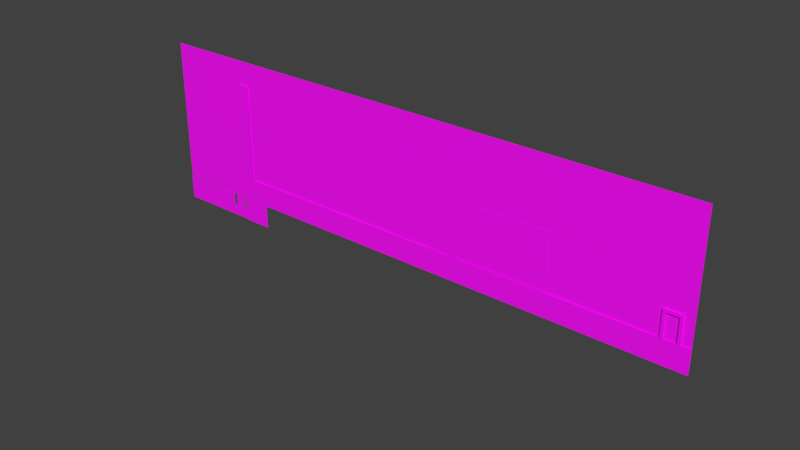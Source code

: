 # Source: world.blend  (saved by Blender 2.81.16; exported with 4.5.12 LTS)
import bpy
from mathutils import Matrix  # noqa: F401  (used for matrix-valued properties, if any)

bpy.ops.wm.read_factory_settings(use_empty=True)
scene = bpy.context.scene
scene.name = 'Scene'

# ---- collections
col_temple = bpy.data.collections.new('temple'); scene.collection.children.link(col_temple)
col_east_forest = bpy.data.collections.new('east_forest'); scene.collection.children.link(col_east_forest)
col_forest = bpy.data.collections.new('forest'); scene.collection.children.link(col_forest)
col_guiildmasters_cabin = bpy.data.collections.new('guiildmasters_cabin'); scene.collection.children.link(col_guiildmasters_cabin)
col_jar_shop = bpy.data.collections.new('jar_shop'); scene.collection.children.link(col_jar_shop)
col_village = bpy.data.collections.new('village'); scene.collection.children.link(col_village)
col_cistern = bpy.data.collections.new('cistern'); scene.collection.children.link(col_cistern)

# ---- images (referenced by path relative to the original .blend; pixels are not part of the script)
import os
ASSET_DIR = os.environ.get("B2B_ASSET_DIR", "")  # directory of the original .blend (textures are referenced by path, not embedded)
HERE = os.path.dirname(os.path.abspath(__file__))  # packed textures are extracted next to this script under _unpacked/

def load_image(name, relpath, width, height, colorspace="sRGB"):
    """Load a texture the original file referenced (path relative to the .blend, or extracted next to this script)."""
    p = next((c for c in (os.path.join(HERE, relpath), os.path.join(ASSET_DIR, relpath)) if relpath and os.path.exists(c)), "")
    if p:
        img = bpy.data.images.load(p, check_existing=True)
        img.name = name
    else:  # same state as the original file: an image datablock whose file is absent (Cycles renders it pink)
        img = bpy.data.images.new(name, width, height)
        img.source = "FILE"
        img.filepath = "//" + (relpath or name)
    img.colorspace_settings.name = colorspace
    return img
img_c64_palette_png = load_image('c64_palette.png', 'c64_palette.png', 1024, 1024, 'sRGB')
img_c64_palette_png_001 = load_image('c64_palette.png.001', 'c64_palette.png', 1024, 1024, 'sRGB')
img_c64_palette_png_007 = load_image('c64_palette.png.007', 'c64_palette.png', 1024, 1024, 'sRGB')
img_c64_palette_png_003 = load_image('c64_palette.png.003', 'c64_palette.png', 1024, 1024, 'sRGB')
img_c64_palette_png_017 = load_image('c64_palette.png.017', 'c64_palette.png', 1024, 1024, 'sRGB')
img_c64_palette_png_018 = load_image('c64_palette.png.018', 'c64_palette.png', 1024, 1024, 'sRGB')
img_c64_palette_png_006 = load_image('c64_palette.png.006', 'c64_palette.png', 1024, 1024, 'sRGB')
img_c64_palette_png_004 = load_image('c64_palette.png.004', 'c64_palette.png', 1024, 1024, 'sRGB')
img_c64_palette_png_005 = load_image('c64_palette.png.005', 'c64_palette.png', 1024, 1024, 'sRGB')
img_c64_palette_png_019 = load_image('c64_palette.png.019', 'c64_palette.png', 1024, 1024, 'sRGB')
img_c64_palette_png_015 = load_image('c64_palette.png.015', 'c64_palette.png', 1024, 1024, 'sRGB')
img_c64_palette_png_016 = load_image('c64_palette.png.016', 'c64_palette.png', 1024, 1024, 'sRGB')
img_c64_palette_png_008 = load_image('c64_palette.png.008', 'c64_palette.png', 1024, 1024, 'sRGB')
img_c64_palette_png_010 = load_image('c64_palette.png.010', 'c64_palette.png', 1024, 1024, 'sRGB')
img_c64_palette_png_002 = load_image('c64_palette.png.002', 'c64_palette.png', 1024, 1024, 'sRGB')
img_c64_palette_png_020 = load_image('c64_palette.png.020', 'c64_palette.png', 1024, 1024, 'sRGB')
img_c64_palette_png_013 = load_image('c64_palette.png.013', 'c64_palette.png', 1024, 1024, 'sRGB')
img_c64_palette_png_014 = load_image('c64_palette.png.014', 'c64_palette.png', 1024, 1024, 'sRGB')
img_c64_palette_png_011 = load_image('c64_palette.png.011', 'c64_palette.png', 1024, 1024, 'sRGB')
img_c64_palette_png_012 = load_image('c64_palette.png.012', 'c64_palette.png', 1024, 1024, 'sRGB')

# ---- materials (node trees are filled in below, after node groups)
mat_material_001 = bpy.data.materials.new('Material.001')
mat_material_001.use_transparent_shadow = False
mat_material_001.preview_render_type = 'FLAT'
mat_material_000 = bpy.data.materials.new('Material.000')
mat_material_000.use_transparent_shadow = False
mat_material_015 = bpy.data.materials.new('Material.015')
mat_material_015.use_transparent_shadow = False
mat_material_014 = bpy.data.materials.new('Material.014')
mat_material_014.use_transparent_shadow = False
mat_material_017 = bpy.data.materials.new('Material.017')
mat_material_017.use_transparent_shadow = False
mat_material_018 = bpy.data.materials.new('Material.018')
mat_material_018.use_transparent_shadow = False
mat_material_005 = bpy.data.materials.new('Material.005')
mat_material_005.use_transparent_shadow = False
mat_material_004 = bpy.data.materials.new('Material.004')
mat_material_004.use_transparent_shadow = False
mat_material_006 = bpy.data.materials.new('Material.006')
mat_material_006.use_transparent_shadow = False
mat_material_006.preview_render_type = 'FLAT'
mat_material_019 = bpy.data.materials.new('Material.019')
mat_material_019.use_transparent_shadow = False
mat_material_013 = bpy.data.materials.new('Material.013')
mat_material_013.use_transparent_shadow = False
mat_material_002 = bpy.data.materials.new('Material.002')
mat_material_002.use_transparent_shadow = False
mat_material_008 = bpy.data.materials.new('Material.008')
mat_material_008.use_transparent_shadow = False
mat_material_008.preview_render_type = 'FLAT'
mat_material_009 = bpy.data.materials.new('Material.009')
mat_material_009.use_transparent_shadow = False
mat_material_016 = bpy.data.materials.new('Material.016')
mat_material_016.use_transparent_shadow = False
mat_material_020 = bpy.data.materials.new('Material.020')
mat_material_020.use_transparent_shadow = False
mat_material_012 = bpy.data.materials.new('Material.012')
mat_material_012.use_transparent_shadow = False
mat_material_011 = bpy.data.materials.new('Material.011')
mat_material_011.use_transparent_shadow = False
mat_material_003 = bpy.data.materials.new('Material.003')
mat_material_003.use_transparent_shadow = False
mat_material_003.preview_render_type = 'FLAT'
mat_material_007 = bpy.data.materials.new('Material.007')
mat_material_007.use_transparent_shadow = False

# ---- material node trees
mat_material_001.use_nodes = True; mat_material_001.node_tree.nodes.clear()
_N = mat_material_001.node_tree.nodes; _L = mat_material_001.node_tree.links
n0 = _N.new('ShaderNodeOutputMaterial'); n0.name = 'Material Output'; n0.location = (300, 300)
n1 = _N.new('ShaderNodeBsdfPrincipled'); n1.name = 'Principled BSDF'; n1.location = (10, 300)
n1.distribution = 'GGX'
n1.subsurface_method = 'BURLEY'
n1.inputs[3].default_value = 1.45
n1.inputs[27].default_value = (0.0, 0.0, 0.0, 1.0)
n1.inputs[28].default_value = 1.0
n2 = _N.new('ShaderNodeTexImage'); n2.name = 'Image Texture'; n2.location = (-280, 270)
n2.image = img_c64_palette_png
_L.new(n1.outputs[0], n0.inputs[0])
_L.new(n2.outputs[0], n1.inputs[0])
n0.is_active_output = True
mat_material_000.use_nodes = True; mat_material_000.node_tree.nodes.clear()
_N = mat_material_000.node_tree.nodes; _L = mat_material_000.node_tree.links
n0 = _N.new('ShaderNodeOutputMaterial'); n0.name = 'Material Output'; n0.location = (300, 300)
n1 = _N.new('ShaderNodeBsdfPrincipled'); n1.name = 'Principled BSDF'; n1.location = (10, 300)
n1.distribution = 'GGX'
n1.subsurface_method = 'BURLEY'
n1.inputs[3].default_value = 1.45
n1.inputs[27].default_value = (0.0, 0.0, 0.0, 1.0)
n1.inputs[28].default_value = 1.0
n2 = _N.new('ShaderNodeTexImage'); n2.name = 'Image Texture'; n2.location = (-280, 270)
n2.image = img_c64_palette_png_001
_L.new(n1.outputs[0], n0.inputs[0])
_L.new(n2.outputs[0], n1.inputs[0])
n0.is_active_output = True
mat_material_015.use_nodes = True; mat_material_015.node_tree.nodes.clear()
_N = mat_material_015.node_tree.nodes; _L = mat_material_015.node_tree.links
n0 = _N.new('ShaderNodeOutputMaterial'); n0.name = 'Material Output'; n0.location = (300, 300)
n1 = _N.new('ShaderNodeBsdfPrincipled'); n1.name = 'Principled BSDF'; n1.location = (10, 300)
n1.distribution = 'GGX'
n1.subsurface_method = 'BURLEY'
n1.inputs[3].default_value = 1.45
n1.inputs[27].default_value = (0.0, 0.0, 0.0, 1.0)
n1.inputs[28].default_value = 1.0
n2 = _N.new('ShaderNodeTexImage'); n2.name = 'Image Texture'; n2.location = (-280, 270)
n2.image = img_c64_palette_png_007
_L.new(n1.outputs[0], n0.inputs[0])
_L.new(n2.outputs[0], n1.inputs[0])
n0.is_active_output = True
mat_material_014.use_nodes = True; mat_material_014.node_tree.nodes.clear()
_N = mat_material_014.node_tree.nodes; _L = mat_material_014.node_tree.links
n0 = _N.new('ShaderNodeOutputMaterial'); n0.name = 'Material Output'; n0.location = (300, 300)
n1 = _N.new('ShaderNodeBsdfPrincipled'); n1.name = 'Principled BSDF'; n1.location = (10, 300)
n1.distribution = 'GGX'
n1.subsurface_method = 'BURLEY'
n1.inputs[3].default_value = 1.45
n1.inputs[27].default_value = (0.0, 0.0, 0.0, 1.0)
n1.inputs[28].default_value = 1.0
n2 = _N.new('ShaderNodeTexImage'); n2.name = 'Image Texture'; n2.location = (-280, 270)
n2.image = img_c64_palette_png_003
_L.new(n1.outputs[0], n0.inputs[0])
_L.new(n2.outputs[0], n1.inputs[0])
n0.is_active_output = True
mat_material_017.use_nodes = True; mat_material_017.node_tree.nodes.clear()
_N = mat_material_017.node_tree.nodes; _L = mat_material_017.node_tree.links
n0 = _N.new('ShaderNodeOutputMaterial'); n0.name = 'Material Output'; n0.location = (300, 300)
n1 = _N.new('ShaderNodeBsdfPrincipled'); n1.name = 'Principled BSDF'; n1.location = (10, 300)
n1.distribution = 'GGX'
n1.subsurface_method = 'BURLEY'
n1.inputs[3].default_value = 1.45
n1.inputs[27].default_value = (0.0, 0.0, 0.0, 1.0)
n1.inputs[28].default_value = 1.0
n2 = _N.new('ShaderNodeTexImage'); n2.name = 'Image Texture'; n2.location = (-280, 270)
n2.image = img_c64_palette_png_017
_L.new(n1.outputs[0], n0.inputs[0])
_L.new(n2.outputs[0], n1.inputs[0])
n0.is_active_output = True
mat_material_018.use_nodes = True; mat_material_018.node_tree.nodes.clear()
_N = mat_material_018.node_tree.nodes; _L = mat_material_018.node_tree.links
n0 = _N.new('ShaderNodeOutputMaterial'); n0.name = 'Material Output'; n0.location = (300, 300)
n1 = _N.new('ShaderNodeBsdfPrincipled'); n1.name = 'Principled BSDF'; n1.location = (10, 300)
n1.distribution = 'GGX'
n1.subsurface_method = 'BURLEY'
n1.inputs[3].default_value = 1.45
n1.inputs[27].default_value = (0.0, 0.0, 0.0, 1.0)
n1.inputs[28].default_value = 1.0
n2 = _N.new('ShaderNodeTexImage'); n2.name = 'Image Texture'; n2.location = (-280, 270)
n2.image = img_c64_palette_png_018
_L.new(n1.outputs[0], n0.inputs[0])
_L.new(n2.outputs[0], n1.inputs[0])
n0.is_active_output = True
mat_material_005.use_nodes = True; mat_material_005.node_tree.nodes.clear()
_N = mat_material_005.node_tree.nodes; _L = mat_material_005.node_tree.links
n0 = _N.new('ShaderNodeOutputMaterial'); n0.name = 'Material Output'; n0.location = (300, 300)
n1 = _N.new('ShaderNodeBsdfPrincipled'); n1.name = 'Principled BSDF'; n1.location = (10, 300)
n1.distribution = 'GGX'
n1.subsurface_method = 'BURLEY'
n1.inputs[3].default_value = 1.45
n1.inputs[27].default_value = (0.0, 0.0, 0.0, 1.0)
n1.inputs[28].default_value = 1.0
n2 = _N.new('ShaderNodeTexImage'); n2.name = 'Image Texture'; n2.location = (-280, 270)
n2.image = img_c64_palette_png_006
_L.new(n1.outputs[0], n0.inputs[0])
_L.new(n2.outputs[0], n1.inputs[0])
n0.is_active_output = True
mat_material_004.use_nodes = True; mat_material_004.node_tree.nodes.clear()
_N = mat_material_004.node_tree.nodes; _L = mat_material_004.node_tree.links
n0 = _N.new('ShaderNodeOutputMaterial'); n0.name = 'Material Output'; n0.location = (300, 300)
n1 = _N.new('ShaderNodeBsdfPrincipled'); n1.name = 'Principled BSDF'; n1.location = (10, 300)
n1.distribution = 'GGX'
n1.subsurface_method = 'BURLEY'
n1.inputs[3].default_value = 1.45
n1.inputs[27].default_value = (0.0, 0.0, 0.0, 1.0)
n1.inputs[28].default_value = 1.0
n2 = _N.new('ShaderNodeTexImage'); n2.name = 'Image Texture'; n2.location = (-280, 270)
n2.image = img_c64_palette_png_004
_L.new(n1.outputs[0], n0.inputs[0])
_L.new(n2.outputs[0], n1.inputs[0])
n0.is_active_output = True
mat_material_006.use_nodes = True; mat_material_006.node_tree.nodes.clear()
_N = mat_material_006.node_tree.nodes; _L = mat_material_006.node_tree.links
n0 = _N.new('ShaderNodeOutputMaterial'); n0.name = 'Material Output'; n0.location = (300, 300)
n1 = _N.new('ShaderNodeBsdfPrincipled'); n1.name = 'Principled BSDF'; n1.location = (10, 300)
n1.distribution = 'GGX'
n1.subsurface_method = 'BURLEY'
n1.inputs[3].default_value = 1.45
n1.inputs[27].default_value = (0.0, 0.0, 0.0, 1.0)
n1.inputs[28].default_value = 1.0
n2 = _N.new('ShaderNodeTexImage'); n2.name = 'Image Texture'; n2.location = (-280, 270)
n2.image = img_c64_palette_png_005
_L.new(n1.outputs[0], n0.inputs[0])
_L.new(n2.outputs[0], n1.inputs[0])
n0.is_active_output = True
mat_material_019.use_nodes = True; mat_material_019.node_tree.nodes.clear()
_N = mat_material_019.node_tree.nodes; _L = mat_material_019.node_tree.links
n0 = _N.new('ShaderNodeOutputMaterial'); n0.name = 'Material Output'; n0.location = (300, 300)
n1 = _N.new('ShaderNodeBsdfPrincipled'); n1.name = 'Principled BSDF'; n1.location = (10, 300)
n1.distribution = 'GGX'
n1.subsurface_method = 'BURLEY'
n1.inputs[3].default_value = 1.45
n1.inputs[27].default_value = (0.0, 0.0, 0.0, 1.0)
n1.inputs[28].default_value = 1.0
n2 = _N.new('ShaderNodeTexImage'); n2.name = 'Image Texture'; n2.location = (-280, 270)
n2.image = img_c64_palette_png_019
_L.new(n1.outputs[0], n0.inputs[0])
_L.new(n2.outputs[0], n1.inputs[0])
n0.is_active_output = True
mat_material_013.use_nodes = True; mat_material_013.node_tree.nodes.clear()
_N = mat_material_013.node_tree.nodes; _L = mat_material_013.node_tree.links
n0 = _N.new('ShaderNodeOutputMaterial'); n0.name = 'Material Output'; n0.location = (300, 300)
n1 = _N.new('ShaderNodeBsdfPrincipled'); n1.name = 'Principled BSDF'; n1.location = (10, 300)
n1.distribution = 'GGX'
n1.subsurface_method = 'BURLEY'
n1.inputs[3].default_value = 1.45
n1.inputs[27].default_value = (0.0, 0.0, 0.0, 1.0)
n1.inputs[28].default_value = 1.0
n2 = _N.new('ShaderNodeTexImage'); n2.name = 'Image Texture'; n2.location = (-280, 270)
n2.image = img_c64_palette_png_015
_L.new(n1.outputs[0], n0.inputs[0])
_L.new(n2.outputs[0], n1.inputs[0])
n0.is_active_output = True
mat_material_002.use_nodes = True; mat_material_002.node_tree.nodes.clear()
_N = mat_material_002.node_tree.nodes; _L = mat_material_002.node_tree.links
n0 = _N.new('ShaderNodeOutputMaterial'); n0.name = 'Material Output'; n0.location = (300, 300)
n1 = _N.new('ShaderNodeBsdfPrincipled'); n1.name = 'Principled BSDF'; n1.location = (10, 300)
n1.distribution = 'GGX'
n1.subsurface_method = 'BURLEY'
n1.inputs[3].default_value = 1.45
n1.inputs[27].default_value = (0.0, 0.0, 0.0, 1.0)
n1.inputs[28].default_value = 1.0
n2 = _N.new('ShaderNodeTexImage'); n2.name = 'Image Texture'; n2.location = (-280, 270)
n2.image = img_c64_palette_png_016
_L.new(n1.outputs[0], n0.inputs[0])
_L.new(n2.outputs[0], n1.inputs[0])
n0.is_active_output = True
mat_material_008.use_nodes = True; mat_material_008.node_tree.nodes.clear()
_N = mat_material_008.node_tree.nodes; _L = mat_material_008.node_tree.links
n0 = _N.new('ShaderNodeOutputMaterial'); n0.name = 'Material Output'; n0.location = (300, 300)
n1 = _N.new('ShaderNodeBsdfPrincipled'); n1.name = 'Principled BSDF'; n1.location = (10, 300)
n1.distribution = 'GGX'
n1.subsurface_method = 'BURLEY'
n1.inputs[3].default_value = 1.45
n1.inputs[27].default_value = (0.0, 0.0, 0.0, 1.0)
n1.inputs[28].default_value = 1.0
n2 = _N.new('ShaderNodeTexImage'); n2.name = 'Image Texture'; n2.location = (-280, 270)
n2.image = img_c64_palette_png_008
_L.new(n1.outputs[0], n0.inputs[0])
_L.new(n2.outputs[0], n1.inputs[0])
n0.is_active_output = True
mat_material_009.use_nodes = True; mat_material_009.node_tree.nodes.clear()
_N = mat_material_009.node_tree.nodes; _L = mat_material_009.node_tree.links
n0 = _N.new('ShaderNodeOutputMaterial'); n0.name = 'Material Output'; n0.location = (300, 300)
n1 = _N.new('ShaderNodeBsdfPrincipled'); n1.name = 'Principled BSDF'; n1.location = (10, 300)
n1.distribution = 'GGX'
n1.subsurface_method = 'BURLEY'
n1.inputs[3].default_value = 1.45
n1.inputs[27].default_value = (0.0, 0.0, 0.0, 1.0)
n1.inputs[28].default_value = 1.0
n2 = _N.new('ShaderNodeTexImage'); n2.name = 'Image Texture'; n2.location = (-280, 270)
n2.image = img_c64_palette_png_010
_L.new(n1.outputs[0], n0.inputs[0])
_L.new(n2.outputs[0], n1.inputs[0])
n0.is_active_output = True
mat_material_016.use_nodes = True; mat_material_016.node_tree.nodes.clear()
_N = mat_material_016.node_tree.nodes; _L = mat_material_016.node_tree.links
n0 = _N.new('ShaderNodeOutputMaterial'); n0.name = 'Material Output'; n0.location = (300, 300)
n1 = _N.new('ShaderNodeBsdfPrincipled'); n1.name = 'Principled BSDF'; n1.location = (10, 300)
n1.distribution = 'GGX'
n1.subsurface_method = 'BURLEY'
n1.inputs[3].default_value = 1.45
n1.inputs[27].default_value = (0.0, 0.0, 0.0, 1.0)
n1.inputs[28].default_value = 1.0
n2 = _N.new('ShaderNodeTexImage'); n2.name = 'Image Texture'; n2.location = (-280, 270)
n2.image = img_c64_palette_png_002
_L.new(n1.outputs[0], n0.inputs[0])
_L.new(n2.outputs[0], n1.inputs[0])
n0.is_active_output = True
mat_material_020.use_nodes = True; mat_material_020.node_tree.nodes.clear()
_N = mat_material_020.node_tree.nodes; _L = mat_material_020.node_tree.links
n0 = _N.new('ShaderNodeOutputMaterial'); n0.name = 'Material Output'; n0.location = (300, 300)
n1 = _N.new('ShaderNodeBsdfPrincipled'); n1.name = 'Principled BSDF'; n1.location = (10, 300)
n1.distribution = 'GGX'
n1.subsurface_method = 'BURLEY'
n1.inputs[3].default_value = 1.45
n1.inputs[27].default_value = (0.0, 0.0, 0.0, 1.0)
n1.inputs[28].default_value = 1.0
n2 = _N.new('ShaderNodeTexImage'); n2.name = 'Image Texture'; n2.location = (-280, 270)
n2.image = img_c64_palette_png_020
_L.new(n1.outputs[0], n0.inputs[0])
_L.new(n2.outputs[0], n1.inputs[0])
n0.is_active_output = True
mat_material_012.use_nodes = True; mat_material_012.node_tree.nodes.clear()
_N = mat_material_012.node_tree.nodes; _L = mat_material_012.node_tree.links
n0 = _N.new('ShaderNodeOutputMaterial'); n0.name = 'Material Output'; n0.location = (300, 300)
n1 = _N.new('ShaderNodeBsdfPrincipled'); n1.name = 'Principled BSDF'; n1.location = (10, 300)
n1.distribution = 'GGX'
n1.subsurface_method = 'BURLEY'
n1.inputs[3].default_value = 1.45
n1.inputs[27].default_value = (0.0, 0.0, 0.0, 1.0)
n1.inputs[28].default_value = 1.0
n2 = _N.new('ShaderNodeTexImage'); n2.name = 'Image Texture'; n2.location = (-280, 270)
n2.image = img_c64_palette_png_013
_L.new(n1.outputs[0], n0.inputs[0])
_L.new(n2.outputs[0], n1.inputs[0])
n0.is_active_output = True
mat_material_011.use_nodes = True; mat_material_011.node_tree.nodes.clear()
_N = mat_material_011.node_tree.nodes; _L = mat_material_011.node_tree.links
n0 = _N.new('ShaderNodeOutputMaterial'); n0.name = 'Material Output'; n0.location = (300, 300)
n1 = _N.new('ShaderNodeBsdfPrincipled'); n1.name = 'Principled BSDF'; n1.location = (10, 300)
n1.distribution = 'GGX'
n1.subsurface_method = 'BURLEY'
n1.inputs[3].default_value = 1.45
n1.inputs[27].default_value = (0.0, 0.0, 0.0, 1.0)
n1.inputs[28].default_value = 1.0
n2 = _N.new('ShaderNodeTexImage'); n2.name = 'Image Texture'; n2.location = (-280, 270)
n2.image = img_c64_palette_png_014
_L.new(n1.outputs[0], n0.inputs[0])
_L.new(n2.outputs[0], n1.inputs[0])
n0.is_active_output = True
mat_material_003.use_nodes = True; mat_material_003.node_tree.nodes.clear()
_N = mat_material_003.node_tree.nodes; _L = mat_material_003.node_tree.links
n0 = _N.new('ShaderNodeOutputMaterial'); n0.name = 'Material Output'; n0.location = (300, 300)
n1 = _N.new('ShaderNodeBsdfPrincipled'); n1.name = 'Principled BSDF'; n1.location = (10, 300)
n1.distribution = 'GGX'
n1.subsurface_method = 'BURLEY'
n1.inputs[3].default_value = 1.45
n1.inputs[27].default_value = (0.0, 0.0, 0.0, 1.0)
n1.inputs[28].default_value = 1.0
n2 = _N.new('ShaderNodeTexImage'); n2.name = 'Image Texture'; n2.location = (-280, 270)
n2.image = img_c64_palette_png_011
_L.new(n1.outputs[0], n0.inputs[0])
_L.new(n2.outputs[0], n1.inputs[0])
n0.is_active_output = True
mat_material_007.use_nodes = True; mat_material_007.node_tree.nodes.clear()
_N = mat_material_007.node_tree.nodes; _L = mat_material_007.node_tree.links
n0 = _N.new('ShaderNodeOutputMaterial'); n0.name = 'Material Output'; n0.location = (300, 300)
n1 = _N.new('ShaderNodeBsdfPrincipled'); n1.name = 'Principled BSDF'; n1.location = (10, 300)
n1.distribution = 'GGX'
n1.subsurface_method = 'BURLEY'
n1.inputs[3].default_value = 1.45
n1.inputs[27].default_value = (0.0, 0.0, 0.0, 1.0)
n1.inputs[28].default_value = 1.0
n2 = _N.new('ShaderNodeTexImage'); n2.name = 'Image Texture'; n2.location = (-280, 270)
n2.image = img_c64_palette_png_012
_L.new(n1.outputs[0], n0.inputs[0])
_L.new(n2.outputs[0], n1.inputs[0])
n0.is_active_output = True

# ---- world
world_world = bpy.data.worlds.new('World'); scene.world = world_world
world_world.color = (0.05088, 0.05088, 0.05088)
world_world.use_sun_shadow = False
world_world.sun_shadow_jitter_overblur = 0.0
world_world.cycles.sampling_method = 'MANUAL'

# ---- meshes
me_plane_194 = bpy.data.meshes.new('Plane.194')
me_plane_194.from_pydata([(3.4, 0.02, 0.8), (3.8, 0.02, 0.8), (3.4, 0.0, 3.7), (3.8, 0.0, 3.7), (3.5, 0.0, 3.8), (3.7, 0.0, 3.8), (3.4, 0.0, 4.0), (3.8, 0.0, 4.0), (3.4, 0.0, 4.1), (3.8, 0.0, 4.1)], [], [(0, 1, 3, 2), (2, 3, 5, 4), (4, 5, 7, 6), (6, 7, 9, 8)])
_uv = me_plane_194.uv_layers.new(name='UVMap')
_uv.uv.foreach_set('vector', [0.0556, 0.1069, 0.0556, 0.07463, 0.5156, 0.07463, 0.5156, 0.1069, 0.497, 0.8665, 0.497, 0.8342, 0.5051, 0.8423, 0.5051, 0.8584, 0.4834, 0.3903, 0.4834, 0.3741, 0.4995, 0.3661, 0.4995, 0.3984, 0.5398, 0.1069, 0.5398, 0.07463, 0.5479, 0.07463, 0.5479, 0.1069])
me_plane_194.materials.append(mat_material_001)
me_plane_194.use_remesh_preserve_volume = False
me_plane_194.use_remesh_preserve_attributes = False
me_plane_194.use_mirror_vertex_groups = False
me_plane_194.update()
me_plane_193 = bpy.data.meshes.new('Plane.193')
me_plane_193.from_pydata([(2.2, 0.02, 1.1), (2.6, 0.02, 1.1), (2.2, 0.0, 3.7), (2.6, 0.0, 3.7), (2.3, 0.0, 3.8), (2.5, 0.0, 3.8), (2.2, 0.0, 4.0), (2.6, 0.0, 4.0), (2.2, 0.0, 4.1), (2.6, 0.0, 4.1)], [], [(0, 1, 3, 2), (2, 3, 5, 4), (4, 5, 7, 6), (6, 7, 9, 8)])
_uv = me_plane_193.uv_layers.new(name='UVMap')
_uv.uv.foreach_set('vector', [0.07007, 0.1097, 0.07007, 0.07744, 0.5059, 0.07744, 0.5059, 0.1097, 0.4609, 0.8693, 0.4609, 0.837, 0.469, 0.8451, 0.469, 0.8612, 0.4783, 0.3962, 0.4783, 0.38, 0.4944, 0.372, 0.4944, 0.4043, 0.5301, 0.1097, 0.5301, 0.07744, 0.5381, 0.07744, 0.5381, 0.1097])
me_plane_193.materials.append(mat_material_001)
me_plane_193.use_remesh_preserve_volume = False
me_plane_193.use_remesh_preserve_attributes = False
me_plane_193.use_mirror_vertex_groups = False
me_plane_193.update()
me_plane_192 = bpy.data.meshes.new('Plane.192')
me_plane_192.from_pydata([(1.0, 0.02, 1.7), (1.4, 0.02, 1.7), (1.0, 0.0, 3.7), (1.4, 0.0, 3.7), (1.1, 0.0, 3.8), (1.3, 0.0, 3.8), (1.0, 0.0, 4.0), (1.4, 0.0, 4.0), (1.0, 0.0, 4.1), (1.4, 0.0, 4.1)], [], [(0, 1, 3, 2), (2, 3, 5, 4), (4, 5, 7, 6), (6, 7, 9, 8)])
_uv = me_plane_192.uv_layers.new(name='UVMap')
_uv.uv.foreach_set('vector', [0.0548, 0.1091, 0.0548, 0.07685, 0.4422, 0.07685, 0.4422, 0.1091, 0.5305, 0.8718, 0.5305, 0.8395, 0.5386, 0.8476, 0.5386, 0.8638, 0.4487, 0.3925, 0.4487, 0.3764, 0.4648, 0.3683, 0.4648, 0.4006, 0.4664, 0.1091, 0.4664, 0.07685, 0.4744, 0.07685, 0.4744, 0.1091])
me_plane_192.materials.append(mat_material_001)
me_plane_192.use_remesh_preserve_volume = False
me_plane_192.use_remesh_preserve_attributes = False
me_plane_192.use_mirror_vertex_groups = False
me_plane_192.update()
me_plane_191 = bpy.data.meshes.new('Plane.191')
me_plane_191.from_pydata([(-1.8, 0.02, 1.7), (-1.4, 0.02, 1.7), (-1.8, 0.0, 3.7), (-1.4, 0.0, 3.7), (-1.7, 0.0, 3.8), (-1.5, 0.0, 3.8), (-1.8, 0.0, 4.0), (-1.4, 0.0, 4.0), (-1.8, 0.0, 4.1), (-1.4, 0.0, 4.1)], [], [(0, 1, 3, 2), (2, 3, 5, 4), (4, 5, 7, 6), (6, 7, 9, 8)])
_uv = me_plane_191.uv_layers.new(name='UVMap')
_uv.uv.foreach_set('vector', [0.1001, 0.1122, 0.1001, 0.07995, 0.4875, 0.07995, 0.4875, 0.1122, 0.5061, 0.8687, 0.5061, 0.8364, 0.5142, 0.8445, 0.5142, 0.8607, 0.4413, 0.3925, 0.4413, 0.3764, 0.4574, 0.3683, 0.4574, 0.4006, 0.5117, 0.1122, 0.5117, 0.07995, 0.5198, 0.07995, 0.5198, 0.1122])
me_plane_191.materials.append(mat_material_001)
me_plane_191.use_remesh_preserve_volume = False
me_plane_191.use_remesh_preserve_attributes = False
me_plane_191.use_mirror_vertex_groups = False
me_plane_191.update()
me_plane_190 = bpy.data.meshes.new('Plane.190')
me_plane_190.from_pydata([(-3.0, 0.02, 1.1), (-2.6, 0.02, 1.1), (-3.0, 0.0, 3.7), (-2.6, 0.0, 3.7), (-2.9, 0.0, 3.8), (-2.7, 0.0, 3.8), (-3.0, 0.0, 4.0), (-2.6, 0.0, 4.0), (-3.0, 0.0, 4.1), (-2.6, 0.0, 4.1)], [], [(0, 1, 3, 2), (2, 3, 5, 4), (4, 5, 7, 6), (6, 7, 9, 8)])
_uv = me_plane_190.uv_layers.new(name='UVMap')
_uv.uv.foreach_set('vector', [0.07518, 0.1093, 0.07518, 0.07702, 0.511, 0.07702, 0.511, 0.1093, 0.5079, 0.872, 0.5079, 0.8397, 0.5159, 0.8478, 0.5159, 0.8639, 0.4896, 0.3896, 0.4896, 0.3734, 0.5057, 0.3654, 0.5057, 0.3976, 0.5352, 0.1093, 0.5352, 0.07702, 0.5432, 0.07702, 0.5432, 0.1093])
me_plane_190.materials.append(mat_material_001)
me_plane_190.use_remesh_preserve_volume = False
me_plane_190.use_remesh_preserve_attributes = False
me_plane_190.use_mirror_vertex_groups = False
me_plane_190.update()
me_plane_189 = bpy.data.meshes.new('Plane.189')
me_plane_189.from_pydata([(-3.4, 4.371e-08, 1.0), (3.0, 4.371e-08, 1.0), (-3.4, -4.371e-08, 1.1), (3.0, -4.371e-08, 1.1), (-2.2, 4.371e-08, 1.0), (-2.2, -4.371e-08, 1.1), (1.8, 4.371e-08, 1.0), (1.8, -4.371e-08, 1.1)], [], [(6, 1, 3, 7), (0, 4, 5, 2), (4, 6, 7, 5)])
_uv = me_plane_189.uv_layers.new(name='UVMap')
_uv.uv.foreach_set('vector', [0.6494, 0.08246, 0.7463, 0.08246, 0.7463, 0.09053, 0.6494, 0.09053, 0.2298, 0.08246, 0.3266, 0.08246, 0.3266, 0.09053, 0.2298, 0.09053, 0.3514, 0.8483, 0.6742, 0.8483, 0.6742, 0.8563, 0.3514, 0.8563])
me_plane_189.materials.append(mat_material_001)
me_plane_189.use_remesh_preserve_volume = False
me_plane_189.use_remesh_preserve_attributes = False
me_plane_189.use_mirror_vertex_groups = False
me_plane_189.update()
me_plane_188 = bpy.data.meshes.new('Plane.188')
me_plane_188.from_pydata([(-2.6, 4.371e-08, 1.3), (2.2, 4.371e-08, 1.3), (-2.6, -4.371e-08, 1.4), (2.2, -4.371e-08, 1.4), (1.4, 4.371e-08, 1.3), (1.4, -4.371e-08, 1.4), (-1.8, -4.371e-08, 1.4), (-1.8, 4.371e-08, 1.3)], [], [(4, 1, 3, 5), (7, 4, 5, 6), (0, 7, 6, 2)])
_uv = me_plane_188.uv_layers.new(name='UVMap')
_uv.uv.foreach_set('vector', [0.6668, 0.08961, 0.7313, 0.08961, 0.7313, 0.09768, 0.6668, 0.09768, 0.4442, 0.8477, 0.7024, 0.8477, 0.7024, 0.8557, 0.4442, 0.8557, 0.344, 0.08961, 0.4085, 0.08961, 0.4085, 0.09768, 0.344, 0.09768])
me_plane_188.materials.append(mat_material_001)
me_plane_188.use_remesh_preserve_volume = False
me_plane_188.use_remesh_preserve_attributes = False
me_plane_188.use_mirror_vertex_groups = False
me_plane_188.update()
me_plane_187 = bpy.data.meshes.new('Plane.187')
me_plane_187.from_pydata([(-2.2, 4.371e-08, 1.6), (1.8, 4.371e-08, 1.6), (-2.2, -4.371e-08, 1.7), (1.8, -4.371e-08, 1.7), (-1.4, 4.371e-08, 1.6), (-1.4, -4.371e-08, 1.7), (1.0, 4.371e-08, 1.6), (1.0, -4.371e-08, 1.7)], [], [(6, 1, 3, 7), (0, 4, 5, 2), (4, 6, 7, 5)])
_uv = me_plane_187.uv_layers.new(name='UVMap')
_uv.uv.foreach_set('vector', [0.5407, 0.09417, 0.6052, 0.09417, 0.6052, 0.1022, 0.5407, 0.1022, 0.2824, 0.09417, 0.347, 0.09417, 0.347, 0.1022, 0.2824, 0.1022, 0.3519, 0.8535, 0.5456, 0.8535, 0.5456, 0.8616, 0.3519, 0.8616])
me_plane_187.materials.append(mat_material_001)
me_plane_187.use_remesh_preserve_volume = False
me_plane_187.use_remesh_preserve_attributes = False
me_plane_187.use_mirror_vertex_groups = False
me_plane_187.update()
me_plane_186 = bpy.data.meshes.new('Plane.186')
me_plane_186.from_pydata([(-9.8, 4.371e-08, 4.1), (9.4, 4.371e-08, 4.1), (-9.8, -4.371e-08, 4.9), (9.4, -4.371e-08, 4.9)], [], [(0, 1, 3, 2)])
_uv = me_plane_186.uv_layers.new(name='UVMap')
_uv.uv.foreach_set('vector', [0.09602, 0.07803, 0.8707, 0.07803, 0.8707, 0.1082, 0.09602, 0.1082])
me_plane_186.materials.append(mat_material_001)
me_plane_186.use_remesh_preserve_volume = False
me_plane_186.use_remesh_preserve_attributes = False
me_plane_186.use_mirror_vertex_groups = False
me_plane_186.update()
me_plane_114 = bpy.data.meshes.new('Plane.114')
me_plane_114.from_pydata([(-4.2, 9.313e-08, 0.8), (-3.8, 9.313e-08, 0.8), (-4.2, -2.608e-08, 3.7), (-3.8, -2.608e-08, 3.7), (-4.1, -2.608e-08, 3.8), (-3.9, -2.608e-08, 3.8), (-4.2, -2.608e-08, 4.0), (-3.8, -2.608e-08, 4.0), (-4.2, -2.608e-08, 4.1), (-3.8, -2.608e-08, 4.1)], [], [(0, 1, 3, 2), (2, 3, 5, 4), (4, 5, 7, 6), (6, 7, 9, 8)])
_uv = me_plane_114.uv_layers.new(name='UVMap')
_uv.uv.foreach_set('vector', [0.7031, 0.07506, 0.7031, 0.1073, 0.2431, 0.1073, 0.2431, 0.07506, 0.2105, 0.8362, 0.2105, 0.8685, 0.2025, 0.8604, 0.2025, 0.8443, 0.1575, 0.3653, 0.1575, 0.3814, 0.1414, 0.3895, 0.1414, 0.3572, 0.2189, 0.07506, 0.2189, 0.1073, 0.2108, 0.1073, 0.2108, 0.07506])
me_plane_114.materials.append(mat_material_001)
me_plane_114.use_remesh_preserve_volume = False
me_plane_114.use_remesh_preserve_attributes = False
me_plane_114.use_mirror_vertex_groups = False
me_plane_114.update()
me_plane_058 = bpy.data.meshes.new('Plane.058')
me_plane_058.from_pydata([(-0.6, 4.371e-08, 1.7), (0.2, 4.371e-08, 1.7), (-0.6, -4.371e-08, 1.9), (0.2, -4.371e-08, 1.9)], [], [(0, 1, 3, 2)])
_uv = me_plane_058.uv_layers.new(name='UVMap')
_uv.uv.foreach_set('vector', [0.4527, 0.7218, 0.5253, 0.7218, 0.5253, 0.738, 0.4527, 0.738])
me_plane_058.materials.append(mat_material_001)
me_plane_058.use_remesh_preserve_volume = False
me_plane_058.use_remesh_preserve_attributes = False
me_plane_058.use_mirror_vertex_groups = False
me_plane_058.update()
me_plane_057 = bpy.data.meshes.new('Plane.057')
me_plane_057.from_pydata([(-2.1, 4.377e-08, 1.4), (1.7, 4.377e-08, 1.4), (-2.1, -4.377e-08, 1.6), (1.7, -4.377e-08, 1.6), (-1.4, 4.377e-08, 1.4), (-1.4, -4.377e-08, 1.6), (1.0, 4.377e-08, 1.4), (1.0, -4.377e-08, 1.6)], [], [(6, 1, 3, 7), (0, 4, 5, 2), (4, 6, 7, 5)])
_uv = me_plane_057.uv_layers.new(name='UVMap')
_uv.uv.foreach_set('vector', [0.5594, 0.07967, 0.6159, 0.07967, 0.6159, 0.09581, 0.5594, 0.09581, 0.3092, 0.07967, 0.3657, 0.07967, 0.3657, 0.09581, 0.3092, 0.09581, 0.3937, 0.84, 0.5874, 0.84, 0.5874, 0.8561, 0.3937, 0.8561])
me_plane_057.materials.append(mat_material_001)
me_plane_057.use_remesh_preserve_volume = False
me_plane_057.use_remesh_preserve_attributes = False
me_plane_057.use_mirror_vertex_groups = False
me_plane_057.update()
me_plane_037 = bpy.data.meshes.new('Plane.037')
me_plane_037.from_pydata([(-2.5, 4.377e-08, 1.1), (2.1, 4.377e-08, 1.1), (-2.5, -4.377e-08, 1.3), (2.1, -4.377e-08, 1.3), (-1.8, 4.377e-08, 1.1), (-1.8, -4.377e-08, 1.3), (1.4, 4.377e-08, 1.1), (1.4, -4.377e-08, 1.3)], [], [(6, 1, 3, 7), (0, 4, 5, 2), (4, 6, 7, 5)])
_uv = me_plane_037.uv_layers.new(name='UVMap')
_uv.uv.foreach_set('vector', [0.6141, 0.08743, 0.6705, 0.08743, 0.6705, 0.1036, 0.6141, 0.1036, 0.2993, 0.08743, 0.3558, 0.08743, 0.3558, 0.1036, 0.2993, 0.1036, 0.3558, 0.8408, 0.6141, 0.8408, 0.6141, 0.857, 0.3558, 0.857])
me_plane_037.materials.append(mat_material_001)
me_plane_037.use_remesh_preserve_volume = False
me_plane_037.use_remesh_preserve_attributes = False
me_plane_037.use_mirror_vertex_groups = False
me_plane_037.update()
me_plane_034 = bpy.data.meshes.new('Plane.034')
me_plane_034.from_pydata([(-3.3, 4.377e-08, 0.8), (2.9, 4.377e-08, 0.8), (-3.3, -4.377e-08, 1.0), (2.9, -4.377e-08, 1.0), (-2.2, -4.377e-08, 1.0), (-2.2, 4.377e-08, 0.8), (1.8, 4.377e-08, 0.8), (1.8, -4.377e-08, 1.0)], [], [(0, 5, 4, 2), (4, 5, 6, 7), (7, 6, 1, 3)])
_uv = me_plane_034.uv_layers.new(name='UVMap')
_uv.uv.foreach_set('vector', [0.241, 0.08802, 0.3297, 0.08802, 0.3297, 0.1042, 0.241, 0.1042, 0.3545, 0.8622, 0.3545, 0.8461, 0.6773, 0.8461, 0.6773, 0.8622, 0.6525, 0.1042, 0.6525, 0.08802, 0.7413, 0.08802, 0.7413, 0.1042])
me_plane_034.materials.append(mat_material_001)
me_plane_034.use_remesh_preserve_volume = False
me_plane_034.use_remesh_preserve_attributes = False
me_plane_034.use_mirror_vertex_groups = False
me_plane_034.update()
me_plane_001 = bpy.data.meshes.new('Plane.001')
me_plane_001.from_pydata([(-7.9, 4.371e-08, 1.911e-15), (9.4, 4.371e-08, 1.911e-15), (-7.9, -4.371e-08, 0.8), (9.4, -4.371e-08, 0.8)], [], [(0, 1, 3, 2)])
_uv = me_plane_001.uv_layers.new(name='UVMap')
_uv.uv.foreach_set('vector', [0.03391, 0.6055, 0.8086, 0.6055, 0.8086, 0.6288, 0.03391, 0.6288])
me_plane_001.materials.append(mat_material_001)
me_plane_001.use_remesh_preserve_volume = False
me_plane_001.use_remesh_preserve_attributes = False
me_plane_001.use_mirror_vertex_groups = False
me_plane_001.update()
me_plane_002 = bpy.data.meshes.new('Plane.002')
me_plane_002.from_pydata([(-5.4, 9.313e-08, 0.8), (-5.0, 9.313e-08, 0.8), (-5.4, -2.608e-08, 3.7), (-5.0, -2.608e-08, 3.7), (-5.3, -2.608e-08, 3.8), (-5.1, -2.608e-08, 3.8), (-5.4, -2.608e-08, 4.0), (-5.0, -2.608e-08, 4.0), (-5.4, -2.608e-08, 4.1), (-5.0, -2.608e-08, 4.1)], [], [(0, 1, 3, 2), (2, 3, 5, 4), (4, 5, 7, 6), (6, 7, 9, 8)])
_uv = me_plane_002.uv_layers.new(name='UVMap')
_uv.uv.foreach_set('vector', [0.7031, 0.07506, 0.7031, 0.1073, 0.2431, 0.1073, 0.2431, 0.07506, 0.2105, 0.8362, 0.2105, 0.8685, 0.2025, 0.8604, 0.2025, 0.8443, 0.1575, 0.3653, 0.1575, 0.3814, 0.1414, 0.3895, 0.1414, 0.3572, 0.2189, 0.07506, 0.2189, 0.1073, 0.2108, 0.1073, 0.2108, 0.07506])
me_plane_002.materials.append(mat_material_001)
me_plane_002.use_remesh_preserve_volume = False
me_plane_002.use_remesh_preserve_attributes = False
me_plane_002.use_mirror_vertex_groups = False
me_plane_002.update()
me_plane_004 = bpy.data.meshes.new('Plane.004')
me_plane_004.from_pydata([(-6.6, 9.313e-08, 0.8), (-6.2, 9.313e-08, 0.8), (-6.6, -2.608e-08, 3.7), (-6.2, -2.608e-08, 3.7), (-6.5, -2.608e-08, 3.8), (-6.3, -2.608e-08, 3.8), (-6.6, -2.608e-08, 4.0), (-6.2, -2.608e-08, 4.0), (-6.6, -2.608e-08, 4.1), (-6.2, -2.608e-08, 4.1)], [], [(0, 1, 3, 2), (2, 3, 5, 4), (4, 5, 7, 6), (6, 7, 9, 8)])
_uv = me_plane_004.uv_layers.new(name='UVMap')
_uv.uv.foreach_set('vector', [0.7031, 0.07506, 0.7031, 0.1073, 0.2431, 0.1073, 0.2431, 0.07506, 0.2105, 0.8362, 0.2105, 0.8685, 0.2025, 0.8604, 0.2025, 0.8443, 0.1575, 0.3653, 0.1575, 0.3814, 0.1414, 0.3895, 0.1414, 0.3572, 0.2189, 0.07506, 0.2189, 0.1073, 0.2108, 0.1073, 0.2108, 0.07506])
me_plane_004.materials.append(mat_material_001)
me_plane_004.use_remesh_preserve_volume = False
me_plane_004.use_remesh_preserve_attributes = False
me_plane_004.use_mirror_vertex_groups = False
me_plane_004.update()
me_plane_005 = bpy.data.meshes.new('Plane.005')
me_plane_005.from_pydata([(-7.8, 9.313e-08, 0.8), (-7.4, 9.313e-08, 0.8), (-7.8, -2.608e-08, 3.7), (-7.4, -2.608e-08, 3.7), (-7.7, -2.608e-08, 3.8), (-7.5, -2.608e-08, 3.8), (-7.8, -2.608e-08, 4.0), (-7.4, -2.608e-08, 4.0), (-7.8, -2.608e-08, 4.1), (-7.4, -2.608e-08, 4.1)], [], [(0, 1, 3, 2), (2, 3, 5, 4), (4, 5, 7, 6), (6, 7, 9, 8)])
_uv = me_plane_005.uv_layers.new(name='UVMap')
_uv.uv.foreach_set('vector', [0.7031, 0.07506, 0.7031, 0.1073, 0.2431, 0.1073, 0.2431, 0.07506, 0.2105, 0.8362, 0.2105, 0.8685, 0.2025, 0.8604, 0.2025, 0.8443, 0.1575, 0.3653, 0.1575, 0.3814, 0.1414, 0.3895, 0.1414, 0.3572, 0.2189, 0.07506, 0.2189, 0.1073, 0.2108, 0.1073, 0.2108, 0.07506])
me_plane_005.materials.append(mat_material_001)
me_plane_005.use_remesh_preserve_volume = False
me_plane_005.use_remesh_preserve_attributes = False
me_plane_005.use_mirror_vertex_groups = False
me_plane_005.update()
me_plane_006 = bpy.data.meshes.new('Plane.006')
me_plane_006.from_pydata([(-9.0, 9.313e-08, 0.8), (-8.6, 9.313e-08, 0.8), (-9.0, -2.608e-08, 3.7), (-8.6, -2.608e-08, 3.7), (-8.9, -2.608e-08, 3.8), (-8.7, -2.608e-08, 3.8), (-9.0, -2.608e-08, 4.0), (-8.6, -2.608e-08, 4.0), (-9.0, -2.608e-08, 4.1), (-8.6, -2.608e-08, 4.1)], [], [(0, 1, 3, 2), (2, 3, 5, 4), (4, 5, 7, 6), (6, 7, 9, 8)])
_uv = me_plane_006.uv_layers.new(name='UVMap')
_uv.uv.foreach_set('vector', [0.7031, 0.07506, 0.7031, 0.1073, 0.2431, 0.1073, 0.2431, 0.07506, 0.2105, 0.8362, 0.2105, 0.8685, 0.2025, 0.8604, 0.2025, 0.8443, 0.1575, 0.3653, 0.1575, 0.3814, 0.1414, 0.3895, 0.1414, 0.3572, 0.2189, 0.07506, 0.2189, 0.1073, 0.2108, 0.1073, 0.2108, 0.07506])
me_plane_006.materials.append(mat_material_001)
me_plane_006.use_remesh_preserve_volume = False
me_plane_006.use_remesh_preserve_attributes = False
me_plane_006.use_mirror_vertex_groups = False
me_plane_006.update()
me_plane_007 = bpy.data.meshes.new('Plane.007')
me_plane_007.from_pydata([(8.2, 9.313e-08, 0.8), (8.6, 9.313e-08, 0.8), (8.2, -2.608e-08, 3.7), (8.6, -2.608e-08, 3.7), (8.3, -2.608e-08, 3.8), (8.5, -2.608e-08, 3.8), (8.2, -2.608e-08, 4.0), (8.6, -2.608e-08, 4.0), (8.2, -2.608e-08, 4.1), (8.6, -2.608e-08, 4.1)], [], [(0, 1, 3, 2), (2, 3, 5, 4), (4, 5, 7, 6), (6, 7, 9, 8)])
_uv = me_plane_007.uv_layers.new(name='UVMap')
_uv.uv.foreach_set('vector', [0.7031, 0.07506, 0.7031, 0.1073, 0.2431, 0.1073, 0.2431, 0.07506, 0.2105, 0.8362, 0.2105, 0.8685, 0.2025, 0.8604, 0.2025, 0.8443, 0.1575, 0.3653, 0.1575, 0.3814, 0.1414, 0.3895, 0.1414, 0.3572, 0.2189, 0.07506, 0.2189, 0.1073, 0.2108, 0.1073, 0.2108, 0.07506])
me_plane_007.materials.append(mat_material_001)
me_plane_007.use_remesh_preserve_volume = False
me_plane_007.use_remesh_preserve_attributes = False
me_plane_007.use_mirror_vertex_groups = False
me_plane_007.update()
me_plane_008 = bpy.data.meshes.new('Plane.008')
me_plane_008.from_pydata([(7.0, 9.313e-08, 0.8), (7.4, 9.313e-08, 0.8), (7.0, -2.608e-08, 3.7), (7.4, -2.608e-08, 3.7), (7.1, -2.608e-08, 3.8), (7.3, -2.608e-08, 3.8), (7.0, -2.608e-08, 4.0), (7.4, -2.608e-08, 4.0), (7.0, -2.608e-08, 4.1), (7.4, -2.608e-08, 4.1)], [], [(0, 1, 3, 2), (2, 3, 5, 4), (4, 5, 7, 6), (6, 7, 9, 8)])
_uv = me_plane_008.uv_layers.new(name='UVMap')
_uv.uv.foreach_set('vector', [0.7031, 0.07506, 0.7031, 0.1073, 0.2431, 0.1073, 0.2431, 0.07506, 0.2105, 0.8362, 0.2105, 0.8685, 0.2025, 0.8604, 0.2025, 0.8443, 0.1575, 0.3653, 0.1575, 0.3814, 0.1414, 0.3895, 0.1414, 0.3572, 0.2189, 0.07506, 0.2189, 0.1073, 0.2108, 0.1073, 0.2108, 0.07506])
me_plane_008.materials.append(mat_material_001)
me_plane_008.use_remesh_preserve_volume = False
me_plane_008.use_remesh_preserve_attributes = False
me_plane_008.use_mirror_vertex_groups = False
me_plane_008.update()
me_plane_009 = bpy.data.meshes.new('Plane.009')
me_plane_009.from_pydata([(5.8, 9.313e-08, 0.8), (6.2, 9.313e-08, 0.8), (5.8, -2.608e-08, 3.7), (6.2, -2.608e-08, 3.7), (5.9, -2.608e-08, 3.8), (6.1, -2.608e-08, 3.8), (5.8, -2.608e-08, 4.0), (6.2, -2.608e-08, 4.0), (5.8, -2.608e-08, 4.1), (6.2, -2.608e-08, 4.1)], [], [(0, 1, 3, 2), (2, 3, 5, 4), (4, 5, 7, 6), (6, 7, 9, 8)])
_uv = me_plane_009.uv_layers.new(name='UVMap')
_uv.uv.foreach_set('vector', [0.7031, 0.07506, 0.7031, 0.1073, 0.2431, 0.1073, 0.2431, 0.07506, 0.2105, 0.8362, 0.2105, 0.8685, 0.2025, 0.8604, 0.2025, 0.8443, 0.1575, 0.3653, 0.1575, 0.3814, 0.1414, 0.3895, 0.1414, 0.3572, 0.2189, 0.07506, 0.2189, 0.1073, 0.2108, 0.1073, 0.2108, 0.07506])
me_plane_009.materials.append(mat_material_001)
me_plane_009.use_remesh_preserve_volume = False
me_plane_009.use_remesh_preserve_attributes = False
me_plane_009.use_mirror_vertex_groups = False
me_plane_009.update()
me_plane_010 = bpy.data.meshes.new('Plane.010')
me_plane_010.from_pydata([(4.6, 9.313e-08, 0.8), (5.0, 9.313e-08, 0.8), (4.6, -2.608e-08, 3.7), (5.0, -2.608e-08, 3.7), (4.7, -2.608e-08, 3.8), (4.9, -2.608e-08, 3.8), (4.6, -2.608e-08, 4.0), (5.0, -2.608e-08, 4.0), (4.6, -2.608e-08, 4.1), (5.0, -2.608e-08, 4.1)], [], [(0, 1, 3, 2), (2, 3, 5, 4), (4, 5, 7, 6), (6, 7, 9, 8)])
_uv = me_plane_010.uv_layers.new(name='UVMap')
_uv.uv.foreach_set('vector', [0.7031, 0.07506, 0.7031, 0.1073, 0.2431, 0.1073, 0.2431, 0.07506, 0.2105, 0.8362, 0.2105, 0.8685, 0.2025, 0.8604, 0.2025, 0.8443, 0.1575, 0.3653, 0.1575, 0.3814, 0.1414, 0.3895, 0.1414, 0.3572, 0.2189, 0.07506, 0.2189, 0.1073, 0.2108, 0.1073, 0.2108, 0.07506])
me_plane_010.materials.append(mat_material_001)
me_plane_010.use_remesh_preserve_volume = False
me_plane_010.use_remesh_preserve_attributes = False
me_plane_010.use_mirror_vertex_groups = False
me_plane_010.update()
me_plane_003 = bpy.data.meshes.new('Plane.003')
me_plane_003.from_pydata([(-0.1, 4.371e-08, -1.192e-07), (0.1, 4.371e-08, -1.192e-07), (-0.1, -4.371e-08, 3.3), (0.1, -4.371e-08, 3.3)], [], [(0, 1, 3, 2)])
_uv = me_plane_003.uv_layers.new(name='UVMap')
_uv.uv.foreach_set('vector', [0.4527, 0.9718, 0.5253, 0.9718, 0.5253, 0.988, 0.4527, 0.988])
me_plane_003.materials.append(mat_material_001)
me_plane_003.use_remesh_preserve_volume = False
me_plane_003.use_remesh_preserve_attributes = False
me_plane_003.use_mirror_vertex_groups = False
me_plane_003.update()
me_plane_013 = bpy.data.meshes.new('Plane.013')
me_plane_013.from_pydata([(-0.65, 4.371e-08, -0.4), (0.65, 4.371e-08, -0.4), (-0.65, -4.371e-08, 0.4), (0.65, -4.371e-08, 0.4)], [], [(0, 1, 3, 2)])
_uv = me_plane_013.uv_layers.new(name='UVMap')
_uv.uv.foreach_set('vector', [0.03391, 0.6055, 0.8086, 0.6055, 0.8086, 0.6288, 0.03391, 0.6288])
me_plane_013.materials.append(mat_material_001)
me_plane_013.use_remesh_preserve_volume = False
me_plane_013.use_remesh_preserve_attributes = False
me_plane_013.use_mirror_vertex_groups = False
me_plane_013.update()
me_plane_012 = bpy.data.meshes.new('Plane.012')
me_plane_012.from_pydata([(-0.2, 5.96e-08, -1.49e-07), (0.2, 5.96e-08, -1.49e-07), (-0.2, -5.96e-08, 1.1), (0.2, -5.96e-08, 1.1)], [], [(0, 1, 3, 2)])
_uv = me_plane_012.uv_layers.new(name='UVMap')
_uv.uv.foreach_set('vector', [0.7187, 0.4208, 0.7187, 0.453, 0.2587, 0.453, 0.2587, 0.4208])
me_plane_012.materials.append(mat_material_001)
me_plane_012.use_remesh_preserve_volume = False
me_plane_012.use_remesh_preserve_attributes = False
me_plane_012.use_mirror_vertex_groups = False
me_plane_012.update()
me_plane_014 = bpy.data.meshes.new('Plane.014')
me_plane_014.from_pydata([(-0.2, 4.371e-08, -1.192e-07), (2.6, 4.371e-08, -1.192e-07), (-0.2, -4.371e-08, 0.8), (2.6, -4.371e-08, 0.8)], [], [(0, 1, 3, 2)])
_uv = me_plane_014.uv_layers.new(name='UVMap')
_uv.uv.foreach_set('vector', [0.4527, 0.9718, 0.5253, 0.9718, 0.5253, 0.988, 0.4527, 0.988])
me_plane_014.materials.append(mat_material_000)
me_plane_014.use_remesh_preserve_volume = False
me_plane_014.use_remesh_preserve_attributes = False
me_plane_014.use_mirror_vertex_groups = False
me_plane_014.update()
me_plane_035 = bpy.data.meshes.new('Plane.035')
me_plane_035.from_pydata([(-0.2, 4.371e-08, -1.192e-07), (0.2, 4.371e-08, -1.192e-07), (-0.2, -4.371e-08, 0.8), (0.2, -4.371e-08, 0.8)], [], [(0, 1, 3, 2)])
_uv = me_plane_035.uv_layers.new(name='UVMap')
_uv.uv.foreach_set('vector', [0.4527, 0.9718, 0.5253, 0.9718, 0.5253, 0.988, 0.4527, 0.988])
me_plane_035.materials.append(mat_material_015)
me_plane_035.use_remesh_preserve_volume = False
me_plane_035.use_remesh_preserve_attributes = False
me_plane_035.use_mirror_vertex_groups = False
me_plane_035.update()
me_plane_016 = bpy.data.meshes.new('Plane.016')
me_plane_016.from_pydata([(-9.8, 4.371e-08, 4.1), (9.4, 4.371e-08, 4.1), (-9.8, -4.371e-08, 4.9), (9.4, -4.371e-08, 4.9)], [], [(0, 1, 3, 2)])
_uv = me_plane_016.uv_layers.new(name='UVMap')
_uv.uv.foreach_set('vector', [0.07844, 0.6581, 0.8532, 0.6581, 0.8532, 0.6882, 0.07844, 0.6882])
me_plane_016.materials.append(mat_material_015)
me_plane_016.use_remesh_preserve_volume = False
me_plane_016.use_remesh_preserve_attributes = False
me_plane_016.use_mirror_vertex_groups = False
me_plane_016.update()
me_plane_032 = bpy.data.meshes.new('Plane.032')
me_plane_032.from_pydata([(1.6, 4.371e-08, 2.7), (4.6, 4.371e-08, 2.7), (1.6, -4.371e-08, 4.6), (4.6, -4.371e-08, 4.6)], [], [(0, 1, 3, 2)])
_uv = me_plane_032.uv_layers.new(name='UVMap')
_uv.uv.foreach_set('vector', [0.04133, 0.4628, 0.8161, 0.4628, 0.8161, 0.4929, 0.04133, 0.4929])
me_plane_032.materials.append(mat_material_015)
me_plane_032.use_remesh_preserve_volume = False
me_plane_032.use_remesh_preserve_attributes = False
me_plane_032.use_mirror_vertex_groups = False
me_plane_032.update()
me_plane_036 = bpy.data.meshes.new('Plane.036')
me_plane_036.from_pydata([(-9.8, 4.371e-08, 1.911e-15), (1.0, 4.371e-08, 1.911e-15), (-9.8, -4.371e-08, 0.8), (1.0, -4.371e-08, 0.8)], [], [(0, 1, 3, 2)])
_uv = me_plane_036.uv_layers.new(name='UVMap')
_uv.uv.foreach_set('vector', [0.03391, 0.418, 0.8086, 0.418, 0.8086, 0.4413, 0.03391, 0.4413])
me_plane_036.materials.append(mat_material_015)
me_plane_036.use_remesh_preserve_volume = False
me_plane_036.use_remesh_preserve_attributes = False
me_plane_036.use_mirror_vertex_groups = False
me_plane_036.update()
me_plane_033 = bpy.data.meshes.new('Plane.033')
me_plane_033.from_pydata([(-0.2, 4.371e-08, -1.192e-07), (0.2, 4.371e-08, -1.192e-07), (-0.2, -4.371e-08, 0.8), (0.2, -4.371e-08, 0.8)], [], [(0, 1, 3, 2)])
_uv = me_plane_033.uv_layers.new(name='UVMap')
_uv.uv.foreach_set('vector', [0.4527, 0.9718, 0.5253, 0.9718, 0.5253, 0.988, 0.4527, 0.988])
me_plane_033.materials.append(mat_material_015)
me_plane_033.use_remesh_preserve_volume = False
me_plane_033.use_remesh_preserve_attributes = False
me_plane_033.use_mirror_vertex_groups = False
me_plane_033.update()
me_plane_018 = bpy.data.meshes.new('Plane.018')
me_plane_018.from_pydata([(-0.1, 4.371e-08, -1.788e-07), (0.1, 4.371e-08, -1.788e-07), (-0.1, -4.371e-08, 3.3), (0.1, -4.371e-08, 3.3)], [], [(0, 1, 3, 2)])
_uv = me_plane_018.uv_layers.new(name='UVMap')
_uv.uv.foreach_set('vector', [0.4527, 0.9718, 0.5253, 0.9718, 0.5253, 0.988, 0.4527, 0.988])
me_plane_018.materials.append(mat_material_014)
me_plane_018.use_remesh_preserve_volume = False
me_plane_018.use_remesh_preserve_attributes = False
me_plane_018.use_mirror_vertex_groups = False
me_plane_018.update()
me_plane_040 = bpy.data.meshes.new('Plane.040')
me_plane_040.from_pydata([(-0.5, 4.371e-08, -0.4), (0.5, 4.371e-08, -0.4), (-0.5, -4.371e-08, 0.4), (0.5, -4.371e-08, 0.4)], [], [(0, 1, 3, 2)])
_uv = me_plane_040.uv_layers.new(name='UVMap')
_uv.uv.foreach_set('vector', [0.03391, 0.418, 0.8086, 0.418, 0.8086, 0.4413, 0.03391, 0.4413])
me_plane_040.materials.append(mat_material_015)
me_plane_040.use_remesh_preserve_volume = False
me_plane_040.use_remesh_preserve_attributes = False
me_plane_040.use_mirror_vertex_groups = False
me_plane_040.update()
me_plane_041 = bpy.data.meshes.new('Plane.041')
me_plane_041.from_pydata([(-2.7, 4.371e-08, -0.4), (2.7, 4.371e-08, -0.4), (-2.7, -4.371e-08, 0.4), (2.7, -4.371e-08, 0.4)], [], [(0, 1, 3, 2)])
_uv = me_plane_041.uv_layers.new(name='UVMap')
_uv.uv.foreach_set('vector', [0.03391, 0.418, 0.8086, 0.418, 0.8086, 0.4413, 0.03391, 0.4413])
me_plane_041.materials.append(mat_material_015)
me_plane_041.use_remesh_preserve_volume = False
me_plane_041.use_remesh_preserve_attributes = False
me_plane_041.use_mirror_vertex_groups = False
me_plane_041.update()
me_plane_042 = bpy.data.meshes.new('Plane.042')
me_plane_042.from_pydata([(-0.5, 4.371e-08, -0.1), (0.5, 4.371e-08, -0.1), (-0.5, -4.371e-08, 0.1), (0.5, -4.371e-08, 0.1)], [], [(0, 1, 3, 2)])
_uv = me_plane_042.uv_layers.new(name='UVMap')
_uv.uv.foreach_set('vector', [0.03391, 0.418, 0.8086, 0.418, 0.8086, 0.4413, 0.03391, 0.4413])
me_plane_042.materials.append(mat_material_015)
me_plane_042.use_remesh_preserve_volume = False
me_plane_042.use_remesh_preserve_attributes = False
me_plane_042.use_mirror_vertex_groups = False
me_plane_042.update()
me_plane_043 = bpy.data.meshes.new('Plane.043')
me_plane_043.from_pydata([(-0.5, 4.371e-08, -0.1), (0.5, 4.371e-08, -0.1), (-0.5, -4.371e-08, 0.1), (0.5, -4.371e-08, 0.1)], [], [(0, 1, 3, 2)])
_uv = me_plane_043.uv_layers.new(name='UVMap')
_uv.uv.foreach_set('vector', [0.03391, 0.418, 0.8086, 0.418, 0.8086, 0.4413, 0.03391, 0.4413])
me_plane_043.materials.append(mat_material_015)
me_plane_043.use_remesh_preserve_volume = False
me_plane_043.use_remesh_preserve_attributes = False
me_plane_043.use_mirror_vertex_groups = False
me_plane_043.update()
me_plane_044 = bpy.data.meshes.new('Plane.044')
me_plane_044.from_pydata([(-0.5, 4.371e-08, -0.1), (0.5, 4.371e-08, -0.1), (-0.5, -4.371e-08, 0.1), (0.5, -4.371e-08, 0.1)], [], [(0, 1, 3, 2)])
_uv = me_plane_044.uv_layers.new(name='UVMap')
_uv.uv.foreach_set('vector', [0.1038, 0.7753, 0.8786, 0.7753, 0.8786, 0.8054, 0.1038, 0.8054])
me_plane_044.materials.append(mat_material_015)
me_plane_044.use_remesh_preserve_volume = False
me_plane_044.use_remesh_preserve_attributes = False
me_plane_044.use_mirror_vertex_groups = False
me_plane_044.update()
me_plane_045 = bpy.data.meshes.new('Plane.045')
me_plane_045.from_pydata([(-0.5, 4.371e-08, -0.1), (0.5, 4.371e-08, -0.1), (-0.5, -4.371e-08, 0.1), (0.5, -4.371e-08, 0.1)], [], [(0, 1, 3, 2)])
_uv = me_plane_045.uv_layers.new(name='UVMap')
_uv.uv.foreach_set('vector', [0.1015, 0.797, 0.8763, 0.797, 0.8763, 0.8271, 0.1015, 0.8271])
me_plane_045.materials.append(mat_material_015)
me_plane_045.use_remesh_preserve_volume = False
me_plane_045.use_remesh_preserve_attributes = False
me_plane_045.use_mirror_vertex_groups = False
me_plane_045.update()
me_plane_053 = bpy.data.meshes.new('Plane.053')
me_plane_053.from_pydata([(-9.8, 4.371e-08, 0.0), (9.4, 4.371e-08, 0.0), (-9.8, -4.371e-08, 4.9), (9.4, -4.371e-08, 4.9)], [], [(0, 1, 3, 2)])
_uv = me_plane_053.uv_layers.new(name='UVMap')
_uv.uv.foreach_set('vector', [0.1689, 0.006845, 0.8248, 0.006845, 0.8248, 0.05214, 0.1689, 0.05214])
me_plane_053.materials.append(mat_material_017)
me_plane_053.use_remesh_preserve_volume = False
me_plane_053.use_remesh_preserve_attributes = False
me_plane_053.use_mirror_vertex_groups = False
me_plane_053.update()
me_plane_054 = bpy.data.meshes.new('Plane.054')
me_plane_054.from_pydata([(-9.8, 4.371e-08, 0.0), (9.4, 4.371e-08, 0.0), (-9.8, -4.371e-08, 4.9), (9.4, -4.371e-08, 4.9)], [], [(0, 1, 3, 2)])
_uv = me_plane_054.uv_layers.new(name='UVMap')
_uv.uv.foreach_set('vector', [0.1689, 0.006845, 0.8248, 0.006845, 0.8248, 0.05214, 0.1689, 0.05214])
me_plane_054.materials.append(mat_material_018)
me_plane_054.use_remesh_preserve_volume = False
me_plane_054.use_remesh_preserve_attributes = False
me_plane_054.use_mirror_vertex_groups = False
me_plane_054.update()
me_plane_020 = bpy.data.meshes.new('Plane.020')
me_plane_020.from_pydata([(-9.8, 4.371e-08, 4.1), (9.4, 4.371e-08, 4.1), (-9.8, -4.371e-08, 4.9), (9.4, -4.371e-08, 4.9)], [], [(0, 1, 3, 2)])
_uv = me_plane_020.uv_layers.new(name='UVMap')
_uv.uv.foreach_set('vector', [0.07844, 0.6581, 0.8532, 0.6581, 0.8532, 0.6882, 0.07844, 0.6882])
me_plane_020.materials.append(mat_material_005)
me_plane_020.use_remesh_preserve_volume = False
me_plane_020.use_remesh_preserve_attributes = False
me_plane_020.use_mirror_vertex_groups = False
me_plane_020.update()
me_plane_024 = bpy.data.meshes.new('Plane.024')
me_plane_024.from_pydata([(-9.8, 4.371e-08, 1.911e-15), (9.4, 4.371e-08, 1.911e-15), (-9.8, -4.371e-08, 0.8), (9.4, -4.371e-08, 0.8)], [], [(0, 1, 3, 2)])
_uv = me_plane_024.uv_layers.new(name='UVMap')
_uv.uv.foreach_set('vector', [0.03391, 0.418, 0.8086, 0.418, 0.8086, 0.4413, 0.03391, 0.4413])
me_plane_024.materials.append(mat_material_005)
me_plane_024.use_remesh_preserve_volume = False
me_plane_024.use_remesh_preserve_attributes = False
me_plane_024.use_mirror_vertex_groups = False
me_plane_024.update()
me_plane_022 = bpy.data.meshes.new('Plane.022')
me_plane_022.from_pydata([(-0.1, 4.371e-08, -1.788e-07), (0.1, 4.371e-08, -1.788e-07), (-0.1, -4.371e-08, 3.3), (0.1, -4.371e-08, 3.3)], [], [(0, 1, 3, 2)])
_uv = me_plane_022.uv_layers.new(name='UVMap')
_uv.uv.foreach_set('vector', [0.4527, 0.9718, 0.5253, 0.9718, 0.5253, 0.988, 0.4527, 0.988])
me_plane_022.materials.append(mat_material_004)
me_plane_022.use_remesh_preserve_volume = False
me_plane_022.use_remesh_preserve_attributes = False
me_plane_022.use_mirror_vertex_groups = False
me_plane_022.update()
me_plane_023 = bpy.data.meshes.new('Plane.023')
me_plane_023.from_pydata([(-0.2, 4.371e-08, -1.192e-07), (0.2, 4.371e-08, -1.192e-07), (-0.2, -4.371e-08, 0.8), (0.2, -4.371e-08, 0.8)], [], [(0, 1, 3, 2)])
_uv = me_plane_023.uv_layers.new(name='UVMap')
_uv.uv.foreach_set('vector', [0.4527, 0.9718, 0.5253, 0.9718, 0.5253, 0.988, 0.4527, 0.988])
me_plane_023.materials.append(mat_material_005)
me_plane_023.use_remesh_preserve_volume = False
me_plane_023.use_remesh_preserve_attributes = False
me_plane_023.use_mirror_vertex_groups = False
me_plane_023.update()
me_plane_021 = bpy.data.meshes.new('Plane.021')
me_plane_021.from_pydata([(-0.6, 4.371e-08, -1.192e-07), (0.2, 4.371e-08, -1.192e-07), (-0.2, -4.371e-08, 0.8), (0.2, -4.371e-08, 0.8)], [], [(0, 1, 3, 2)])
_uv = me_plane_021.uv_layers.new(name='UVMap')
_uv.uv.foreach_set('vector', [0.3902, 0.5343, 0.4628, 0.5343, 0.4628, 0.5505, 0.3902, 0.5505])
me_plane_021.materials.append(mat_material_006)
me_plane_021.use_remesh_preserve_volume = False
me_plane_021.use_remesh_preserve_attributes = False
me_plane_021.use_mirror_vertex_groups = False
me_plane_021.update()
me_plane_055 = bpy.data.meshes.new('Plane.055')
me_plane_055.from_pydata([(-9.8, 4.371e-08, 0.0), (9.4, 4.371e-08, 0.0), (-9.8, -4.371e-08, 4.9), (9.4, -4.371e-08, 4.9)], [], [(0, 1, 3, 2)])
_uv = me_plane_055.uv_layers.new(name='UVMap')
_uv.uv.foreach_set('vector', [0.1689, 0.006845, 0.8248, 0.006845, 0.8248, 0.05214, 0.1689, 0.05214])
me_plane_055.materials.append(mat_material_019)
me_plane_055.use_remesh_preserve_volume = False
me_plane_055.use_remesh_preserve_attributes = False
me_plane_055.use_mirror_vertex_groups = False
me_plane_055.update()
me_plane_028 = bpy.data.meshes.new('Plane.028')
me_plane_028.from_pydata([(-0.6308, 4.371e-08, -0.8923), (-0.2308, 4.371e-08, -0.8923), (-0.6308, -4.371e-08, 0.9077), (-0.2308, -4.371e-08, 0.9077), (-1.131, 4.371e-08, -0.8923), (-1.131, -4.371e-08, 0.9077), (1.669, 4.371e-08, -0.8923), (1.669, -4.371e-08, 0.9077), (-1.231, 4.371e-08, -0.8923), (-1.231, -4.371e-08, 0.9077), (1.769, 4.371e-08, -0.8923), (1.769, -4.371e-08, 0.9077), (-0.6308, -4.371e-08, 1.008), (-0.2308, -4.371e-08, 1.008), (-1.131, -4.371e-08, 1.008), (1.669, -4.371e-08, 1.008), (-1.231, -4.371e-08, 1.008), (1.769, -4.371e-08, 1.008), (-0.6308, 4.371e-08, -0.9923), (-0.2308, 4.371e-08, -0.9923), (-1.131, 4.371e-08, -0.9923), (1.669, 4.371e-08, -0.9923), (-1.231, 4.371e-08, -0.9923), (1.769, 4.371e-08, -0.9923), (-0.6308, -2.733e-16, -0.09231), (-0.2308, -2.733e-16, -0.09231)], [], [(24, 25, 3, 2), (3, 25, 1, 6, 7), (5, 2, 12, 14), (2, 3, 13, 12), (7, 11, 17, 15), (9, 5, 14, 16), (3, 7, 15, 13), (10, 6, 21, 23), (1, 0, 18, 19), (4, 8, 22, 20), (6, 1, 19, 21), (0, 4, 20, 18), (24, 0, 1, 25), (0, 24, 2, 5, 4)])
_uv = me_plane_028.uv_layers.new(name='UVMap')
_uv.uv.foreach_set('vector', [0.9395, 0.4469, 0.9731, 0.4469, 0.9731, 0.4619, 0.9395, 0.4619, 0.9731, 0.4619, 0.9731, 0.4469, 0.9731, 0.4318, 0.9731, 0.4318, 0.9731, 0.4619, 0.0827, 0.4478, 0.0827, 0.4478, 0.0827, 0.4478, 0.0827, 0.4478, 0.0827, 0.4478, 0.8574, 0.4478, 0.8574, 0.4478, 0.0827, 0.4478, 0.8144, 0.4478, 0.8144, 0.4478, 0.8144, 0.4478, 0.8144, 0.4478, 0.0827, 0.4478, 0.0827, 0.4478, 0.0827, 0.4478, 0.0827, 0.4478, 0.8144, 0.4478, 0.8144, 0.4478, 0.8144, 0.4478, 0.8144, 0.4478, 0.9029, 0.962, 0.9029, 0.962, 0.9029, 0.962, 0.9029, 0.962, 0.9029, 0.962, 0.1281, 0.962, 0.1281, 0.962, 0.9029, 0.962, 0.1281, 0.962, 0.1281, 0.962, 0.1281, 0.962, 0.1281, 0.962, 0.9029, 0.962, 0.9029, 0.962, 0.9029, 0.962, 0.9029, 0.962, 0.1281, 0.962, 0.1281, 0.962, 0.1281, 0.962, 0.1281, 0.962, 0.9746, 0.4655, 0.9746, 0.4261, 0.9754, 0.4261, 0.9754, 0.4655, 0.9395, 0.4318, 0.9395, 0.4469, 0.9395, 0.4619, 0.9395, 0.4619, 0.9395, 0.4318])
me_plane_028.materials.append(mat_material_000)
me_plane_028.use_remesh_preserve_volume = False
me_plane_028.use_remesh_preserve_attributes = False
me_plane_028.use_mirror_vertex_groups = False
me_plane_028.update()
me_plane_031 = bpy.data.meshes.new('Plane.031')
me_plane_031.from_pydata([(-0.2, 4.371e-08, -1.192e-07), (0.2, 4.371e-08, -1.192e-07), (-0.2, -4.371e-08, 0.8), (0.2, -4.371e-08, 0.8), (0.3, 4.371e-08, -1.192e-07), (0.3, -4.371e-08, 0.8), (-0.3, 4.371e-08, -1.192e-07), (-0.3, -4.371e-08, 0.8), (-0.2, -4.371e-08, 0.9), (0.2, -4.371e-08, 0.9), (0.3, -4.371e-08, 0.9), (-0.3, -4.371e-08, 0.9)], [], [(3, 1, 4, 5), (0, 2, 7, 6), (7, 2, 8, 11), (3, 5, 10, 9), (2, 3, 9, 8)])
_uv = me_plane_031.uv_layers.new(name='UVMap')
_uv.uv.foreach_set('vector', [0.4628, 0.4487, 0.4628, 0.4326, 0.4628, 0.4326, 0.4628, 0.4487, 0.3902, 0.4326, 0.3902, 0.4487, 0.3902, 0.4487, 0.3902, 0.4326, 0.3902, 0.4487, 0.3902, 0.4487, 0.3902, 0.4487, 0.3902, 0.4487, 0.4628, 0.4487, 0.4628, 0.4487, 0.4628, 0.4487, 0.4628, 0.4487, 0.3902, 0.4487, 0.4628, 0.4487, 0.4628, 0.4487, 0.3902, 0.4487])
me_plane_031.materials.append(mat_material_013)
me_plane_031.use_remesh_preserve_volume = False
me_plane_031.use_remesh_preserve_attributes = False
me_plane_031.use_mirror_vertex_groups = False
me_plane_031.update()
me_plane_026 = bpy.data.meshes.new('Plane.026')
me_plane_026.from_pydata([(-9.8, 4.371e-08, 1.911e-15), (9.4, 4.371e-08, 1.911e-15), (-9.8, -4.371e-08, 0.8), (9.4, -4.371e-08, 0.8)], [], [(0, 1, 3, 2)])
_uv = me_plane_026.uv_layers.new(name='UVMap')
_uv.uv.foreach_set('vector', [0.1042, 0.9604, 0.8789, 0.9604, 0.8789, 0.9837, 0.1042, 0.9837])
me_plane_026.materials.append(mat_material_002)
me_plane_026.use_remesh_preserve_volume = False
me_plane_026.use_remesh_preserve_attributes = False
me_plane_026.use_mirror_vertex_groups = False
me_plane_026.update()
me_plane_038 = bpy.data.meshes.new('Plane.038')
me_plane_038.from_pydata([(-0.05, 4.371e-08, -0.9), (-0.05, -4.371e-08, 0.9), (0.05, 4.371e-08, -0.9), (0.05, -4.371e-08, 0.9)], [], [(1, 0, 2, 3)])
_uv = me_plane_038.uv_layers.new(name='UVMap')
_uv.uv.foreach_set('vector', [0.8497, 0.4556, 0.8497, 0.4254, 0.8497, 0.4254, 0.8497, 0.4556])
me_plane_038.materials.append(mat_material_008)
me_plane_038.use_remesh_preserve_volume = False
me_plane_038.use_remesh_preserve_attributes = False
me_plane_038.use_mirror_vertex_groups = False
me_plane_038.update()
me_plane_039 = bpy.data.meshes.new('Plane.039')
me_plane_039.from_pydata([(0.05, 4.371e-08, -0.9), (0.05, -4.371e-08, 0.9), (-0.05, 4.371e-08, -0.9), (-0.05, -4.371e-08, 0.9)], [], [(0, 1, 3, 2)])
_uv = me_plane_039.uv_layers.new(name='UVMap')
_uv.uv.foreach_set('vector', [0.07494, 0.4254, 0.07494, 0.4556, 0.07494, 0.4556, 0.07494, 0.4254])
me_plane_039.materials.append(mat_material_008)
me_plane_039.use_remesh_preserve_volume = False
me_plane_039.use_remesh_preserve_attributes = False
me_plane_039.use_mirror_vertex_groups = False
me_plane_039.update()
me_plane_048 = bpy.data.meshes.new('Plane.048')
me_plane_048.from_pydata([(-0.6308, 4.371e-08, -0.8923), (-0.2308, 4.371e-08, -0.8923), (-0.6308, -4.371e-08, 0.9077), (-0.2308, -4.371e-08, 0.9077), (-1.131, 4.371e-08, -0.8923), (-1.131, -4.371e-08, 0.9077), (2.669, 4.371e-08, -0.8923), (2.669, -4.371e-08, 0.9077), (-1.231, 4.371e-08, -0.8923), (-1.231, -4.371e-08, 0.9077), (2.769, 4.371e-08, -0.8923), (2.769, -4.371e-08, 0.9077), (-0.6308, -4.371e-08, 1.008), (-0.2308, -4.371e-08, 1.008), (-1.131, -4.371e-08, 1.008), (2.669, -4.371e-08, 1.008), (-1.231, -4.371e-08, 1.008), (2.769, -4.371e-08, 1.008), (-0.6308, 4.371e-08, -0.9923), (-0.2308, 4.371e-08, -0.9923), (-1.131, 4.371e-08, -0.9923), (2.669, 4.371e-08, -0.9923), (-1.231, 4.371e-08, -0.9923), (2.769, 4.371e-08, -0.9923), (-0.6308, -2.733e-16, -0.09231), (-0.2308, -2.733e-16, -0.09231)], [], [(24, 25, 3, 2), (3, 25, 1, 6, 7), (5, 2, 12, 14), (2, 3, 13, 12), (7, 11, 17, 15), (9, 5, 14, 16), (3, 7, 15, 13), (10, 6, 21, 23), (1, 0, 18, 19), (4, 8, 22, 20), (6, 1, 19, 21), (0, 4, 20, 18), (24, 0, 1, 25), (0, 24, 2, 5, 4)])
_uv = me_plane_048.uv_layers.new(name='UVMap')
_uv.uv.foreach_set('vector', [0.9395, 0.4469, 0.9731, 0.4469, 0.9731, 0.4619, 0.9395, 0.4619, 0.9731, 0.4619, 0.9731, 0.4469, 0.9731, 0.4318, 0.9731, 0.4318, 0.9731, 0.4619, 0.0827, 0.4478, 0.0827, 0.4478, 0.0827, 0.4478, 0.0827, 0.4478, 0.0827, 0.4478, 0.8574, 0.4478, 0.8574, 0.4478, 0.0827, 0.4478, 0.8144, 0.4478, 0.8144, 0.4478, 0.8144, 0.4478, 0.8144, 0.4478, 0.0827, 0.4478, 0.0827, 0.4478, 0.0827, 0.4478, 0.0827, 0.4478, 0.8144, 0.4478, 0.8144, 0.4478, 0.8144, 0.4478, 0.8144, 0.4478, 0.9029, 0.962, 0.9029, 0.962, 0.9029, 0.962, 0.9029, 0.962, 0.9029, 0.962, 0.1281, 0.962, 0.1281, 0.962, 0.9029, 0.962, 0.1281, 0.962, 0.1281, 0.962, 0.1281, 0.962, 0.1281, 0.962, 0.9029, 0.962, 0.9029, 0.962, 0.9029, 0.962, 0.9029, 0.962, 0.1281, 0.962, 0.1281, 0.962, 0.1281, 0.962, 0.1281, 0.962, 0.9746, 0.4655, 0.9746, 0.4261, 0.9754, 0.4261, 0.9754, 0.4655, 0.9395, 0.4318, 0.9395, 0.4469, 0.9395, 0.4619, 0.9395, 0.4619, 0.9395, 0.4318])
me_plane_048.materials.append(mat_material_000)
me_plane_048.use_remesh_preserve_volume = False
me_plane_048.use_remesh_preserve_attributes = False
me_plane_048.use_mirror_vertex_groups = False
me_plane_048.update()
me_plane_049 = bpy.data.meshes.new('Plane.049')
me_plane_049.from_pydata([(-0.2, 4.371e-08, -1.192e-07), (0.2, 4.371e-08, -1.192e-07), (-0.2, -4.371e-08, 0.8), (0.2, -4.371e-08, 0.8), (0.3, 4.371e-08, -1.192e-07), (0.3, -4.371e-08, 0.8), (-0.3, 4.371e-08, -1.192e-07), (-0.3, -4.371e-08, 0.8), (-0.2, -4.371e-08, 0.9), (0.2, -4.371e-08, 0.9), (0.3, -4.371e-08, 0.9), (-0.3, -4.371e-08, 0.9)], [], [(3, 1, 4, 5), (0, 2, 7, 6), (7, 2, 8, 11), (3, 5, 10, 9), (2, 3, 9, 8)])
_uv = me_plane_049.uv_layers.new(name='UVMap')
_uv.uv.foreach_set('vector', [0.4628, 0.4487, 0.4628, 0.4326, 0.4628, 0.4326, 0.4628, 0.4487, 0.3902, 0.4326, 0.3902, 0.4487, 0.3902, 0.4487, 0.3902, 0.4326, 0.3902, 0.4487, 0.3902, 0.4487, 0.3902, 0.4487, 0.3902, 0.4487, 0.4628, 0.4487, 0.4628, 0.4487, 0.4628, 0.4487, 0.4628, 0.4487, 0.3902, 0.4487, 0.4628, 0.4487, 0.4628, 0.4487, 0.3902, 0.4487])
me_plane_049.materials.append(mat_material_013)
me_plane_049.use_remesh_preserve_volume = False
me_plane_049.use_remesh_preserve_attributes = False
me_plane_049.use_mirror_vertex_groups = False
me_plane_049.update()
me_plane_050 = bpy.data.meshes.new('Plane.050')
me_plane_050.from_pydata([(-9.8, 4.371e-08, 1.911e-15), (9.4, 4.371e-08, 1.911e-15), (-9.8, -4.371e-08, 0.8), (9.4, -4.371e-08, 0.8)], [], [(0, 1, 3, 2)])
_uv = me_plane_050.uv_layers.new(name='UVMap')
_uv.uv.foreach_set('vector', [0.1042, 0.9604, 0.8789, 0.9604, 0.8789, 0.9837, 0.1042, 0.9837])
me_plane_050.materials.append(mat_material_002)
me_plane_050.use_remesh_preserve_volume = False
me_plane_050.use_remesh_preserve_attributes = False
me_plane_050.use_mirror_vertex_groups = False
me_plane_050.update()
me_plane_051 = bpy.data.meshes.new('Plane.051')
me_plane_051.from_pydata([(-0.05, 4.371e-08, -0.9), (-0.05, -4.371e-08, 0.9), (0.05, 4.371e-08, -0.9), (0.05, -4.371e-08, 0.9)], [], [(1, 0, 2, 3)])
_uv = me_plane_051.uv_layers.new(name='UVMap')
_uv.uv.foreach_set('vector', [0.8497, 0.4556, 0.8497, 0.4254, 0.8497, 0.4254, 0.8497, 0.4556])
me_plane_051.materials.append(mat_material_008)
me_plane_051.use_remesh_preserve_volume = False
me_plane_051.use_remesh_preserve_attributes = False
me_plane_051.use_mirror_vertex_groups = False
me_plane_051.update()
me_plane_052 = bpy.data.meshes.new('Plane.052')
me_plane_052.from_pydata([(0.05, 4.371e-08, -0.9), (0.05, -4.371e-08, 0.9), (-0.05, 4.371e-08, -0.9), (-0.05, -4.371e-08, 0.9)], [], [(0, 1, 3, 2)])
_uv = me_plane_052.uv_layers.new(name='UVMap')
_uv.uv.foreach_set('vector', [0.07494, 0.4254, 0.07494, 0.4556, 0.07494, 0.4556, 0.07494, 0.4254])
me_plane_052.materials.append(mat_material_008)
me_plane_052.use_remesh_preserve_volume = False
me_plane_052.use_remesh_preserve_attributes = False
me_plane_052.use_mirror_vertex_groups = False
me_plane_052.update()
me_plane_000 = bpy.data.meshes.new('Plane.000')
me_plane_000.from_pydata([(0.9692, 4.371e-08, -0.8923), (0.9692, -4.371e-08, -0.5923), (2.469, 4.371e-08, -0.8923), (2.469, -4.371e-08, -0.5923), (0.8692, -4.371e-08, -0.5923), (2.569, -4.371e-08, -0.5923), (0.8692, -4.371e-08, -0.4923), (2.569, -4.371e-08, -0.4923)], [], [(7, 6, 4, 1, 3, 5), (2, 3, 1, 0)])
_uv = me_plane_000.uv_layers.new(name='UVMap')
_uv.uv.foreach_set('vector', [0.8285, 0.5701, 0.2386, 0.5701, 0.2386, 0.5354, 0.3983, 0.5354, 0.7938, 0.5354, 0.8285, 0.5354, 0.9535, 0.4888, 0.9535, 0.5176, 0.9345, 0.5176, 0.9345, 0.4888])
me_plane_000.materials.append(mat_material_000)
me_plane_000.use_remesh_preserve_volume = False
me_plane_000.use_remesh_preserve_attributes = False
me_plane_000.use_mirror_vertex_groups = False
me_plane_000.update()
me_plane_017 = bpy.data.meshes.new('Plane.017')
me_plane_017.from_pydata([(-7.0, 4.371e-08, 1.911e-15), (9.4, 4.371e-08, 1.911e-15), (-7.0, -4.371e-08, 0.8), (9.4, -4.371e-08, 0.8)], [], [(0, 1, 3, 2)])
_uv = me_plane_017.uv_layers.new(name='UVMap')
_uv.uv.foreach_set('vector', [0.04758, 0.3165, 0.8223, 0.3165, 0.8223, 0.3398, 0.04758, 0.3398])
me_plane_017.materials.append(mat_material_009)
me_plane_017.use_remesh_preserve_volume = False
me_plane_017.use_remesh_preserve_attributes = False
me_plane_017.use_mirror_vertex_groups = False
me_plane_017.update()
me_plane_015 = bpy.data.meshes.new('Plane.015')
me_plane_015.from_pydata([(-0.2, 4.371e-08, -1.192e-07), (0.2, 4.371e-08, -1.192e-07), (-0.2, -4.371e-08, 0.8), (0.2, -4.371e-08, 0.8), (0.3, 4.371e-08, -1.192e-07), (0.3, -4.371e-08, 0.8), (-0.3, 4.371e-08, -1.192e-07), (-0.3, -4.371e-08, 0.8), (-0.2, -4.371e-08, 0.9), (0.2, -4.371e-08, 0.9), (0.3, -4.371e-08, 0.9), (-0.3, -4.371e-08, 0.9)], [], [(3, 1, 4, 5), (0, 2, 7, 6), (7, 2, 8, 11), (3, 5, 10, 9), (2, 3, 9, 8)])
_uv = me_plane_015.uv_layers.new(name='UVMap')
_uv.uv.foreach_set('vector', [0.4628, 0.4487, 0.4628, 0.4326, 0.4628, 0.4326, 0.4628, 0.4487, 0.3902, 0.4326, 0.3902, 0.4487, 0.3902, 0.4487, 0.3902, 0.4326, 0.3902, 0.4487, 0.3902, 0.4487, 0.3902, 0.4487, 0.3902, 0.4487, 0.4628, 0.4487, 0.4628, 0.4487, 0.4628, 0.4487, 0.4628, 0.4487, 0.3902, 0.4487, 0.4628, 0.4487, 0.4628, 0.4487, 0.3902, 0.4487])
me_plane_015.materials.append(mat_material_009)
me_plane_015.use_remesh_preserve_volume = False
me_plane_015.use_remesh_preserve_attributes = False
me_plane_015.use_mirror_vertex_groups = False
me_plane_015.update()
me_plane_011 = bpy.data.meshes.new('Plane.011')
me_plane_011.from_pydata([(-0.2, 4.371e-08, -1.192e-07), (2.0, 4.371e-08, -1.192e-07), (-0.2, -4.371e-08, 0.8), (2.0, -4.371e-08, 0.8)], [], [(0, 1, 3, 2)])
_uv = me_plane_011.uv_layers.new(name='UVMap')
_uv.uv.foreach_set('vector', [0.4527, 0.9718, 0.5253, 0.9718, 0.5253, 0.988, 0.4527, 0.988])
me_plane_011.materials.append(mat_material_009)
me_plane_011.use_remesh_preserve_volume = False
me_plane_011.use_remesh_preserve_attributes = False
me_plane_011.use_mirror_vertex_groups = False
me_plane_011.update()
me_plane_047 = bpy.data.meshes.new('Plane.047')
me_plane_047.from_pydata([(-0.2, 4.371e-08, -1.192e-07), (0.2, 4.371e-08, -1.192e-07), (-0.2, -4.371e-08, 0.8), (0.2, -4.371e-08, 0.8)], [], [(0, 1, 3, 2)])
_uv = me_plane_047.uv_layers.new(name='UVMap')
_uv.uv.foreach_set('vector', [0.4527, 0.9718, 0.5253, 0.9718, 0.5253, 0.988, 0.4527, 0.988])
me_plane_047.materials.append(mat_material_016)
me_plane_047.use_remesh_preserve_volume = False
me_plane_047.use_remesh_preserve_attributes = False
me_plane_047.use_mirror_vertex_groups = False
me_plane_047.update()
me_plane_046 = bpy.data.meshes.new('Plane.046')
me_plane_046.from_pydata([(1.6, 4.371e-08, 2.7), (5.6, 4.371e-08, 2.7), (1.6, -4.371e-08, 4.6), (5.6, -4.371e-08, 4.6)], [], [(0, 1, 3, 2)])
_uv = me_plane_046.uv_layers.new(name='UVMap')
_uv.uv.foreach_set('vector', [0.04133, 0.4628, 0.8161, 0.4628, 0.8161, 0.4929, 0.04133, 0.4929])
me_plane_046.materials.append(mat_material_016)
me_plane_046.use_remesh_preserve_volume = False
me_plane_046.use_remesh_preserve_attributes = False
me_plane_046.use_mirror_vertex_groups = False
me_plane_046.update()
me_plane_056 = bpy.data.meshes.new('Plane.056')
me_plane_056.from_pydata([(-9.8, 4.371e-08, 0.0), (9.4, 4.371e-08, 0.0), (-9.8, -4.371e-08, 4.9), (9.4, -4.371e-08, 4.9)], [], [(0, 1, 3, 2)])
_uv = me_plane_056.uv_layers.new(name='UVMap')
_uv.uv.foreach_set('vector', [0.1689, 0.006845, 0.8248, 0.006845, 0.8248, 0.05214, 0.1689, 0.05214])
me_plane_056.materials.append(mat_material_020)
me_plane_056.use_remesh_preserve_volume = False
me_plane_056.use_remesh_preserve_attributes = False
me_plane_056.use_mirror_vertex_groups = False
me_plane_056.update()
me_plane_061 = bpy.data.meshes.new('Plane.061')
me_plane_061.from_pydata([(-0.2, 5.96e-08, -1.49e-07), (0.2, 5.96e-08, -1.49e-07), (-0.2, -5.96e-08, 1.1), (0.2, -5.96e-08, 1.1)], [], [(0, 1, 3, 2)])
_uv = me_plane_061.uv_layers.new(name='UVMap')
_uv.uv.foreach_set('vector', [0.7187, 0.4208, 0.7187, 0.453, 0.2587, 0.453, 0.2587, 0.4208])
me_plane_061.materials.append(mat_material_001)
me_plane_061.use_remesh_preserve_volume = False
me_plane_061.use_remesh_preserve_attributes = False
me_plane_061.use_mirror_vertex_groups = False
me_plane_061.update()
me_plane_062 = bpy.data.meshes.new('Plane.062')
me_plane_062.from_pydata([(-0.3, 4.371e-08, -0.2), (0.3, 4.371e-08, -0.2), (-0.3, -4.371e-08, 0.2), (0.3, -4.371e-08, 0.2)], [], [(0, 1, 3, 2)])
_uv = me_plane_062.uv_layers.new(name='UVMap')
_uv.uv.foreach_set('vector', [0.4527, 0.9718, 0.5253, 0.9718, 0.5253, 0.988, 0.4527, 0.988])
me_plane_062.materials.append(mat_material_009)
me_plane_062.use_remesh_preserve_volume = False
me_plane_062.use_remesh_preserve_attributes = False
me_plane_062.use_mirror_vertex_groups = False
me_plane_062.update()
me_plane_063 = bpy.data.meshes.new('Plane.063')
me_plane_063.from_pydata([(-7.0, 4.371e-08, 1.911e-15), (-6.0, 4.371e-08, 1.911e-15), (-7.0, -4.371e-08, 0.8), (-6.0, -4.371e-08, 0.8)], [], [(0, 1, 3, 2)])
_uv = me_plane_063.uv_layers.new(name='UVMap')
_uv.uv.foreach_set('vector', [0.04758, 0.3165, 0.8223, 0.3165, 0.8223, 0.3398, 0.04758, 0.3398])
me_plane_063.materials.append(mat_material_009)
me_plane_063.use_remesh_preserve_volume = False
me_plane_063.use_remesh_preserve_attributes = False
me_plane_063.use_mirror_vertex_groups = False
me_plane_063.update()
me_plane_059 = bpy.data.meshes.new('Plane.059')
me_plane_059.from_pydata([(-0.2, 4.371e-08, -1.65), (0.2, 4.371e-08, -1.65), (-0.2, -4.371e-08, 1.65), (0.2, -4.371e-08, 1.65)], [], [(0, 1, 3, 2)])
_uv = me_plane_059.uv_layers.new(name='UVMap')
_uv.uv.foreach_set('vector', [0.1085, 0.1333, 0.8833, 0.1333, 0.8833, 0.1566, 0.1085, 0.1566])
me_plane_059.materials.append(mat_material_009)
me_plane_059.use_remesh_preserve_volume = False
me_plane_059.use_remesh_preserve_attributes = False
me_plane_059.use_mirror_vertex_groups = False
me_plane_059.update()
me_plane_019 = bpy.data.meshes.new('Plane.019')
me_plane_019.from_pydata([(-9.8, 4.371e-08, 0.0), (9.4, 4.371e-08, 0.0), (-9.8, -4.371e-08, 4.9), (9.4, -4.371e-08, 4.9)], [], [(0, 1, 3, 2)])
_uv = me_plane_019.uv_layers.new(name='UVMap')
_uv.uv.foreach_set('vector', [0.1856, 0.9485, 0.7657, 0.9485, 0.7657, 0.9886, 0.1856, 0.9886])
me_plane_019.materials.append(mat_material_012)
me_plane_019.use_remesh_preserve_volume = False
me_plane_019.use_remesh_preserve_attributes = False
me_plane_019.use_mirror_vertex_groups = False
me_plane_019.update()
me_plane_030 = bpy.data.meshes.new('Plane.030')
me_plane_030.from_pydata([(-9.8, 4.371e-08, 1.911e-15), (9.4, 4.371e-08, 1.911e-15), (-9.8, -4.371e-08, 0.8), (9.4, -4.371e-08, 0.8)], [], [(0, 1, 3, 2)])
_uv = me_plane_030.uv_layers.new(name='UVMap')
_uv.uv.foreach_set('vector', [0.08528, 0.4278, 0.86, 0.4278, 0.86, 0.451, 0.08528, 0.451])
me_plane_030.materials.append(mat_material_011)
me_plane_030.use_remesh_preserve_volume = False
me_plane_030.use_remesh_preserve_attributes = False
me_plane_030.use_mirror_vertex_groups = False
me_plane_030.update()
me_plane_027 = bpy.data.meshes.new('Plane.027')
me_plane_027.from_pydata([(-0.2, 5.96e-08, -2.5), (0.2, 5.96e-08, -2.5), (-0.2, -5.96e-08, 0.4), (0.2, -5.96e-08, 0.4)], [], [(0, 1, 3, 2)])
_uv = me_plane_027.uv_layers.new(name='UVMap')
_uv.uv.foreach_set('vector', [0.7187, 0.4208, 0.7187, 0.453, 0.2587, 0.453, 0.2587, 0.4208])
me_plane_027.materials.append(mat_material_003)
me_plane_027.use_remesh_preserve_volume = False
me_plane_027.use_remesh_preserve_attributes = False
me_plane_027.use_mirror_vertex_groups = False
me_plane_027.update()
me_plane_025 = bpy.data.meshes.new('Plane.025')
me_plane_025.from_pydata([(-0.2, 4.371e-08, -1.192e-07), (2.6, 4.371e-08, -1.192e-07), (-0.2, -4.371e-08, 0.8), (2.6, -4.371e-08, 0.8)], [], [(0, 1, 3, 2)])
_uv = me_plane_025.uv_layers.new(name='UVMap')
_uv.uv.foreach_set('vector', [0.4527, 0.9718, 0.5253, 0.9718, 0.5253, 0.988, 0.4527, 0.988])
me_plane_025.materials.append(mat_material_007)
me_plane_025.use_remesh_preserve_volume = False
me_plane_025.use_remesh_preserve_attributes = False
me_plane_025.use_mirror_vertex_groups = False
me_plane_025.update()
me_plane_029 = bpy.data.meshes.new('Plane.029')
me_plane_029.from_pydata([(-0.2, 4.371e-08, -1.192e-07), (2.6, 4.371e-08, -1.192e-07), (-0.2, -4.371e-08, 0.8), (2.6, -4.371e-08, 0.8)], [], [(0, 1, 3, 2)])
_uv = me_plane_029.uv_layers.new(name='UVMap')
_uv.uv.foreach_set('vector', [0.4527, 0.9718, 0.5253, 0.9718, 0.5253, 0.988, 0.4527, 0.988])
me_plane_029.materials.append(mat_material_011)
me_plane_029.use_remesh_preserve_volume = False
me_plane_029.use_remesh_preserve_attributes = False
me_plane_029.use_mirror_vertex_groups = False
me_plane_029.update()

# ---- objects
ob_clerk_001 = bpy.data.objects.new('clerk.001', None)
ob_plane_010 = bpy.data.objects.new('Plane.010', me_plane_194)
ob_plane_009 = bpy.data.objects.new('Plane.009', me_plane_193)
ob_plane_008 = bpy.data.objects.new('Plane.008', me_plane_192)
ob_plane_007 = bpy.data.objects.new('Plane.007', me_plane_191)
ob_plane_006 = bpy.data.objects.new('Plane.006', me_plane_190)
ob_plane_005 = bpy.data.objects.new('Plane.005', me_plane_189)
ob_plane_004 = bpy.data.objects.new('Plane.004', me_plane_188)
ob_plane_002 = bpy.data.objects.new('Plane.002', me_plane_187)
ob_ceiling_001 = bpy.data.objects.new('ceiling.001', me_plane_186)
ob_plane_114 = bpy.data.objects.new('Plane.114', me_plane_114)
ob_plane_058 = bpy.data.objects.new('Plane.058', me_plane_058)
ob_plane_057 = bpy.data.objects.new('Plane.057', me_plane_057)
ob_plane_037 = bpy.data.objects.new('Plane.037', me_plane_037)
ob_plane_034 = bpy.data.objects.new('Plane.034', me_plane_034)
ob_floor_002 = bpy.data.objects.new('floor.002', me_plane_001)
ob_plane_000 = bpy.data.objects.new('Plane.000', me_plane_002)
ob_plane_001 = bpy.data.objects.new('Plane.001', me_plane_004)
ob_plane_003 = bpy.data.objects.new('Plane.003', me_plane_005)
ob_plane_011 = bpy.data.objects.new('Plane.011', me_plane_006)
ob_plane_012 = bpy.data.objects.new('Plane.012', me_plane_007)
ob_plane_013 = bpy.data.objects.new('Plane.013', me_plane_008)
ob_plane_014 = bpy.data.objects.new('Plane.014', me_plane_009)
ob_plane_015 = bpy.data.objects.new('Plane.015', me_plane_010)
ob_player_start = bpy.data.objects.new('player start', None)
ob_right_exit = bpy.data.objects.new('right_exit', me_plane_003)
ob_floor_001 = bpy.data.objects.new('floor.001', me_plane_013)
ob_bird = bpy.data.objects.new('bird', None)
ob_priest = bpy.data.objects.new('priest', None)
ob_ladder = bpy.data.objects.new('ladder', me_plane_012)
ob_left_exit_001 = bpy.data.objects.new('left_exit.001', me_plane_014)
ob_cabin_door_001 = bpy.data.objects.new('cabin_door.001', me_plane_035)
ob_ceiling_005 = bpy.data.objects.new('ceiling.005', me_plane_016)
ob_ceiling_004 = bpy.data.objects.new('ceiling.004', me_plane_032)
ob_floor_005 = bpy.data.objects.new('floor.005', me_plane_036)
ob_forest_door = bpy.data.objects.new('forest_door', me_plane_033)
ob_left_exit_003 = bpy.data.objects.new('left_exit.003', me_plane_018)
ob_metadata = bpy.data.objects.new('metadata', None)
ob_floor_007 = bpy.data.objects.new('floor.007', me_plane_040)
ob_floor_008 = bpy.data.objects.new('floor.008', me_plane_041)
ob_floor_009 = bpy.data.objects.new('floor.009', me_plane_042)
ob_floor_010 = bpy.data.objects.new('floor.010', me_plane_043)
ob_clean_water = bpy.data.objects.new('clean_water', me_plane_044)
ob_dirty_water = bpy.data.objects.new('dirty_water', me_plane_045)
ob_sky_001 = bpy.data.objects.new('sky.001', me_plane_053)
ob_sky_002 = bpy.data.objects.new('sky.002', me_plane_054)
ob_jar1_001 = bpy.data.objects.new('jar1.001', None)
ob_jar2_001 = bpy.data.objects.new('jar2.001', None)
ob_ceiling_002 = bpy.data.objects.new('ceiling.002', me_plane_020)
ob_floor_003 = bpy.data.objects.new('floor.003', me_plane_024)
ob_left_exit_002 = bpy.data.objects.new('left_exit.002', me_plane_022)
ob_metadata_001 = bpy.data.objects.new('metadata.001', None)
ob_right_door = bpy.data.objects.new('right_door', me_plane_023)
ob_right_door_light = bpy.data.objects.new('right_door_light', me_plane_021)
ob_sky_003 = bpy.data.objects.new('sky.003', me_plane_055)
ob_cabin_int = bpy.data.objects.new('cabin_int', me_plane_028)
ob_metadata_002 = bpy.data.objects.new('metadata.002', None)
ob_cabin_door = bpy.data.objects.new('cabin_door', me_plane_031)
ob_guildmaster = bpy.data.objects.new('guildmaster', None)
ob_floor_006 = bpy.data.objects.new('floor.006', me_plane_026)
ob_wall_right = bpy.data.objects.new('wall_right', me_plane_038)
ob_wall_left = bpy.data.objects.new('wall_left', me_plane_039)
ob_cabin_int_001 = bpy.data.objects.new('cabin_int.001', me_plane_048)
ob_metadata_005 = bpy.data.objects.new('metadata.005', None)
ob_jar_shop_door_001 = bpy.data.objects.new('jar_shop_door.001', me_plane_049)
ob_clerk = bpy.data.objects.new('clerk', None)
ob_floor_011 = bpy.data.objects.new('floor.011', me_plane_050)
ob_wall_right_001 = bpy.data.objects.new('wall_right.001', me_plane_051)
ob_wall_left_001 = bpy.data.objects.new('wall_left.001', me_plane_052)
ob_jar2 = bpy.data.objects.new('jar2', None)
ob_jar1 = bpy.data.objects.new('jar1', None)
ob_cabin_int_002 = bpy.data.objects.new('cabin_int.002', me_plane_000)
ob_floor = bpy.data.objects.new('floor', me_plane_017)
ob_metadata_003 = bpy.data.objects.new('metadata.003', None)
ob_right_door_002 = bpy.data.objects.new('right_door.002', me_plane_015)
ob_right_door_001 = bpy.data.objects.new('right_door.001', me_plane_011)
ob_jar_shop_door = bpy.data.objects.new('jar_shop_door', me_plane_047)
ob_jar_shop_wall = bpy.data.objects.new('jar_shop_wall', me_plane_046)
ob_sky_000 = bpy.data.objects.new('sky.000', me_plane_056)
ob_ladder_002 = bpy.data.objects.new('ladder.002', me_plane_061)
ob_village_guard = bpy.data.objects.new('village_guard', None)
ob_right_door_003 = bpy.data.objects.new('right_door.003', me_plane_062)
ob_floor_012 = bpy.data.objects.new('floor.012', me_plane_063)
ob_barrier = bpy.data.objects.new('barrier', me_plane_059)
ob_meat = bpy.data.objects.new('meat', None)
ob_ceiling_003 = bpy.data.objects.new('ceiling.003', me_plane_019)
ob_floor_004 = bpy.data.objects.new('floor.004', me_plane_030)
ob_ladder_001 = bpy.data.objects.new('ladder.001', me_plane_027)
ob_left_exit = bpy.data.objects.new('left_exit', me_plane_025)
ob_metadata_004 = bpy.data.objects.new('metadata.004', None)
ob_right_exit_001 = bpy.data.objects.new('right_exit.001', me_plane_029)

# ---- transforms, parenting, visibility, modifiers, constraints
ob_clerk_001.location = (7.0, 0.02, 0.8)
ob_clerk_001.scale = (0.25, 0.25, 0.25)
ob_clerk_001.empty_display_type = 'CIRCLE'
ob_clerk_001.lineart.crease_threshold = 0.0
ob_plane_010.location = (0.0, 0.0, 0.0)
ob_plane_010.show_all_edges = True
ob_plane_010.lineart.crease_threshold = 0.0
ob_plane_009.location = (0.0, 0.0, 0.0)
ob_plane_009.show_all_edges = True
ob_plane_009.lineart.crease_threshold = 0.0
ob_plane_008.location = (0.0, 0.0, 0.0)
ob_plane_008.show_all_edges = True
ob_plane_008.lineart.crease_threshold = 0.0
ob_plane_007.location = (0.0, 0.0, 0.0)
ob_plane_007.show_all_edges = True
ob_plane_007.lineart.crease_threshold = 0.0
ob_plane_006.location = (0.0, 0.0, 0.0)
ob_plane_006.show_all_edges = True
ob_plane_006.lineart.crease_threshold = 0.0
ob_plane_005.location = (0.0, 0.0, 0.0)
ob_plane_005.show_all_edges = True
ob_plane_005.lineart.crease_threshold = 0.0
ob_plane_004.location = (0.0, 0.0, 0.0)
ob_plane_004.show_all_edges = True
ob_plane_004.lineart.crease_threshold = 0.0
ob_plane_002.location = (0.0, 0.0, 0.0)
ob_plane_002.show_all_edges = True
ob_plane_002.lineart.crease_threshold = 0.0
ob_ceiling_001.location = (0.0, 0.0, 0.0)
ob_ceiling_001.lineart.crease_threshold = 0.0
ob_plane_114.location = (0.0, 0.0, 0.0)
ob_plane_114.show_all_edges = True
ob_plane_114.lineart.crease_threshold = 0.0
ob_plane_058.location = (0.0, 0.0, 0.0)
ob_plane_058.lineart.crease_threshold = 0.0
ob_plane_057.location = (0.0, 0.0, 0.0)
ob_plane_057.show_all_edges = True
ob_plane_057.lineart.crease_threshold = 0.0
ob_plane_037.location = (0.0, 0.0, 0.0)
ob_plane_037.show_all_edges = True
ob_plane_037.lineart.crease_threshold = 0.0
ob_plane_034.location = (0.0, 0.04, 0.0)
ob_plane_034.show_all_edges = True
ob_plane_034.lineart.crease_threshold = 0.0
ob_floor_002.location = (0.0, 0.0, 0.0)
ob_floor_002.lineart.crease_threshold = 0.0
ob_plane_000.location = (0.0, 0.0, 0.0)
ob_plane_000.show_all_edges = True
ob_plane_000.lineart.crease_threshold = 0.0
ob_plane_001.location = (0.0, 0.0, 0.0)
ob_plane_001.show_all_edges = True
ob_plane_001.lineart.crease_threshold = 0.0
ob_plane_003.location = (0.0, 0.0, 0.0)
ob_plane_003.show_all_edges = True
ob_plane_003.lineart.crease_threshold = 0.0
ob_plane_011.location = (0.0, 0.0, 0.0)
ob_plane_011.show_all_edges = True
ob_plane_011.lineart.crease_threshold = 0.0
ob_plane_012.location = (0.0, 0.05, 0.0)
ob_plane_012.show_all_edges = True
ob_plane_012.lineart.crease_threshold = 0.0
ob_plane_013.location = (0.0, 0.0, 0.0)
ob_plane_013.show_all_edges = True
ob_plane_013.lineart.crease_threshold = 0.0
ob_plane_014.location = (0.0, 0.0, 0.0)
ob_plane_014.show_all_edges = True
ob_plane_014.lineart.crease_threshold = 0.0
ob_plane_015.location = (0.0, 0.0, 0.0)
ob_plane_015.show_all_edges = True
ob_plane_015.lineart.crease_threshold = 0.0
ob_player_start.location = (-0.2, 0.0, 0.8)
ob_player_start.empty_display_type = 'CIRCLE'
ob_player_start.empty_display_size = 0.25
ob_player_start.lineart.crease_threshold = 0.0
ob_right_exit.location = (9.3, 0.03, 0.8)
ob_right_exit.lineart.crease_threshold = 0.0
ob_floor_001.location = (-9.15, 0.0, 0.4)
ob_floor_001.lineart.crease_threshold = 0.0
ob_bird.location = (-0.2, 0.01, 1.9)
ob_bird.scale = (0.25, 0.25, 0.25)
ob_bird.empty_display_type = 'CIRCLE'
ob_bird.lineart.crease_threshold = 0.0
ob_priest.location = (0.6, 0.02, 1.7)
ob_priest.scale = (0.25, 0.25, 0.25)
ob_priest.empty_display_type = 'CIRCLE'
ob_priest.lineart.crease_threshold = 0.0
ob_ladder.location = (-8.2, 0.04, -0.4)
ob_ladder.show_all_edges = True
ob_ladder.lineart.crease_threshold = 0.0
ob_left_exit_001.location = (-9.4, 0.03, -1.2)
ob_left_exit_001.lineart.crease_threshold = 0.0
ob_cabin_door_001.location = (5.801, 0.03, 0.8)
ob_cabin_door_001.lineart.crease_threshold = 0.0
ob_ceiling_005.location = (0.0, 0.0, 0.0)
ob_ceiling_005.lineart.crease_threshold = 0.0
ob_ceiling_004.location = (3.4, 0.04, -1.9)
ob_ceiling_004.lineart.crease_threshold = 0.0
ob_floor_005.location = (0.0, 0.0, 0.0)
ob_floor_005.lineart.crease_threshold = 0.0
ob_forest_door.location = (-6.8, 0.03, 0.8)
ob_forest_door.lineart.crease_threshold = 0.0
ob_left_exit_003.location = (-9.7, 0.03, 0.8)
ob_left_exit_003.lineart.crease_threshold = 0.0
ob_metadata.location = (0.0, 0.0, 0.0)
ob_metadata.lineart.crease_threshold = 0.0
ob_floor_007.location = (2.5, 0.0, 0.4)
ob_floor_007.lineart.crease_threshold = 0.0
ob_floor_008.location = (6.7, 0.0, 0.4)
ob_floor_008.lineart.crease_threshold = 0.0
ob_floor_009.location = (1.5, 0.0, 0.1)
ob_floor_009.lineart.crease_threshold = 0.0
ob_floor_010.location = (3.5, 0.0, 0.1)
ob_floor_010.lineart.crease_threshold = 0.0
ob_clean_water.location = (1.5, -0.02, 0.3)
ob_clean_water.lineart.crease_threshold = 0.0
ob_dirty_water.location = (3.5, -0.02, 0.3)
ob_dirty_water.lineart.crease_threshold = 0.0
ob_sky_001.location = (0.0, 0.05, 0.0)
ob_sky_001.lineart.crease_threshold = 0.0
ob_sky_002.location = (0.0, 0.05, 0.0)
ob_sky_002.lineart.crease_threshold = 0.0
ob_jar1_001.location = (-0.5, 0.01, 0.8)
ob_jar1_001.scale = (0.25, 0.25, 0.25)
ob_jar1_001.empty_display_type = 'CIRCLE'
ob_jar1_001.lineart.crease_threshold = 0.0
ob_jar2_001.location = (-0.1, 0.01, 0.8)
ob_jar2_001.scale = (0.25, 0.25, 0.25)
ob_jar2_001.empty_display_type = 'CIRCLE'
ob_jar2_001.lineart.crease_threshold = 0.0
ob_ceiling_002.location = (0.0, 0.0, 0.0)
ob_ceiling_002.lineart.crease_threshold = 0.0
ob_floor_003.location = (0.0, 0.0, 0.0)
ob_floor_003.lineart.crease_threshold = 0.0
ob_left_exit_002.location = (-9.7, 0.03, 0.8)
ob_left_exit_002.lineart.crease_threshold = 0.0
ob_metadata_001.location = (0.0, 0.0, 0.0)
ob_metadata_001.lineart.crease_threshold = 0.0
ob_right_door.location = (8.801, 0.03, 0.8)
ob_right_door.lineart.crease_threshold = 0.0
ob_right_door_light.location = (8.8, -0.02, 0.8)
ob_right_door_light.lineart.crease_threshold = 0.0
ob_sky_003.location = (0.0, 0.05, 0.0)
ob_sky_003.lineart.crease_threshold = 0.0
ob_cabin_int.location = (6.231, 0.04, 1.692)
ob_cabin_int.lineart.crease_threshold = 0.0
ob_metadata_002.location = (7.6e-07, 0.0, 0.0)
ob_metadata_002.lineart.crease_threshold = 0.0
ob_cabin_door.location = (5.803, -0.02, 0.8)
ob_cabin_door.lineart.crease_threshold = 0.0
ob_guildmaster.location = (7.4, 0.02, 0.8)
ob_guildmaster.scale = (0.25, 0.25, 0.25)
ob_guildmaster.empty_display_type = 'CIRCLE'
ob_guildmaster.lineart.crease_threshold = 0.0
ob_floor_006.location = (0.0, 0.0, 0.0)
ob_floor_006.lineart.crease_threshold = 0.0
ob_wall_right.location = (7.95, 0.0, 1.7)
ob_wall_right.lineart.crease_threshold = 0.0
ob_wall_left.location = (5.05, 0.0, 1.7)
ob_wall_left.lineart.crease_threshold = 0.0
ob_cabin_int_001.location = (2.231, 0.04, 1.692)
ob_cabin_int_001.lineart.crease_threshold = 0.0
ob_metadata_005.location = (7.6e-07, 0.0, 0.0)
ob_metadata_005.lineart.crease_threshold = 0.0
ob_jar_shop_door_001.location = (1.803, -0.02, 0.8)
ob_jar_shop_door_001.lineart.crease_threshold = 0.0
ob_clerk.location = (3.3, 0.02, 0.8)
ob_clerk.scale = (0.25, 0.25, 0.25)
ob_clerk.empty_display_type = 'CIRCLE'
ob_clerk.lineart.crease_threshold = 0.0
ob_floor_011.location = (0.0, 0.0, 0.0)
ob_floor_011.lineart.crease_threshold = 0.0
ob_wall_right_001.location = (4.95, 0.0, 1.7)
ob_wall_right_001.lineart.crease_threshold = 0.0
ob_wall_left_001.location = (1.05, 0.0, 1.7)
ob_wall_left_001.lineart.crease_threshold = 0.0
ob_jar2.location = (4.5, 0.01, 1.2)
ob_jar2.scale = (0.25, 0.25, 0.25)
ob_jar2.empty_display_type = 'CIRCLE'
ob_jar2.lineart.crease_threshold = 0.0
ob_jar1.location = (4.1, 0.01, 1.2)
ob_jar1.scale = (0.25, 0.25, 0.25)
ob_jar1.empty_display_type = 'CIRCLE'
ob_jar1.lineart.crease_threshold = 0.0
ob_cabin_int_002.location = (2.231, 0.01, 1.692)
ob_cabin_int_002.lineart.crease_threshold = 0.0
ob_floor.location = (0.0, 0.0, 0.0)
ob_floor.lineart.crease_threshold = 0.0
ob_metadata_003.location = (0.0, 0.0, 0.0)
ob_metadata_003.lineart.crease_threshold = 0.0
ob_right_door_002.location = (8.803, -0.02, 0.8)
ob_right_door_002.lineart.crease_threshold = 0.0
ob_right_door_001.location = (-9.6, 0.03, -0.8)
ob_right_door_001.lineart.crease_threshold = 0.0
ob_jar_shop_door.location = (1.801, 0.03, 0.8)
ob_jar_shop_door.lineart.crease_threshold = 0.0
ob_jar_shop_wall.location = (-0.6, 0.04, -1.9)
ob_jar_shop_wall.lineart.crease_threshold = 0.0
ob_sky_000.location = (0.0, 0.05, 0.0)
ob_sky_000.lineart.crease_threshold = 0.0
ob_ladder_002.location = (-7.3, 0.04, -0.4)
ob_ladder_002.show_all_edges = True
ob_ladder_002.lineart.crease_threshold = 0.0
ob_village_guard.location = (-6.2, 0.02, 0.8)
ob_village_guard.scale = (0.25, 0.25, 0.25)
ob_village_guard.empty_display_type = 'CIRCLE'
ob_village_guard.lineart.crease_threshold = 0.0
ob_right_door_003.location = (-7.3, 0.03, -0.6)
ob_right_door_003.lineart.crease_threshold = 0.0
ob_floor_012.location = (0.0, 0.0, -0.8)
ob_floor_012.lineart.crease_threshold = 0.0
ob_barrier.location = (-6.8, 0.0, 2.45)
ob_barrier.lineart.crease_threshold = 0.0
ob_meat.location = (-4.0, 0.01, 0.8)
ob_meat.scale = (0.25, 0.25, 0.25)
ob_meat.empty_display_type = 'CIRCLE'
ob_meat.lineart.crease_threshold = 0.0
ob_ceiling_003.location = (0.0, 0.11, 0.0)
ob_ceiling_003.lineart.crease_threshold = 0.0
ob_floor_004.location = (0.0, 0.0, 0.0)
ob_floor_004.lineart.crease_threshold = 0.0
ob_ladder_001.location = (-8.2, 3.353e-08, 4.5)
ob_ladder_001.show_all_edges = True
ob_ladder_001.lineart.crease_threshold = 0.0
ob_left_exit.location = (-9.4, 2.144e-07, 4.9)
ob_left_exit.lineart.crease_threshold = 0.0
ob_metadata_004.location = (0.0, 0.0, 0.0)
ob_metadata_004.lineart.crease_threshold = 0.0
ob_right_exit_001.location = (6.8, 2.144e-07, 4.9)
ob_right_exit_001.lineart.crease_threshold = 0.0

# ---- collection membership
scene.collection.objects.link(ob_clerk_001)
col_temple.objects.link(ob_plane_010)
col_temple.objects.link(ob_plane_009)
col_temple.objects.link(ob_plane_008)
col_temple.objects.link(ob_plane_007)
col_temple.objects.link(ob_plane_006)
col_temple.objects.link(ob_plane_005)
col_temple.objects.link(ob_plane_004)
col_temple.objects.link(ob_plane_002)
col_temple.objects.link(ob_ceiling_001)
col_temple.objects.link(ob_plane_114)
col_temple.objects.link(ob_plane_058)
col_temple.objects.link(ob_plane_057)
col_temple.objects.link(ob_plane_037)
col_temple.objects.link(ob_plane_034)
col_temple.objects.link(ob_floor_002)
col_temple.objects.link(ob_plane_000)
col_temple.objects.link(ob_plane_001)
col_temple.objects.link(ob_plane_003)
col_temple.objects.link(ob_plane_011)
col_temple.objects.link(ob_plane_012)
col_temple.objects.link(ob_plane_013)
col_temple.objects.link(ob_plane_014)
col_temple.objects.link(ob_plane_015)
col_temple.objects.link(ob_player_start)
col_temple.objects.link(ob_right_exit)
col_temple.objects.link(ob_floor_001)
col_temple.objects.link(ob_bird)
col_temple.objects.link(ob_priest)
col_temple.objects.link(ob_ladder)
col_temple.objects.link(ob_left_exit_001)
col_east_forest.objects.link(ob_cabin_door_001)
col_east_forest.objects.link(ob_ceiling_005)
col_east_forest.objects.link(ob_ceiling_004)
col_east_forest.objects.link(ob_floor_005)
col_east_forest.objects.link(ob_forest_door)
col_east_forest.objects.link(ob_left_exit_003)
col_east_forest.objects.link(ob_metadata)
col_east_forest.objects.link(ob_floor_007)
col_east_forest.objects.link(ob_floor_008)
col_east_forest.objects.link(ob_floor_009)
col_east_forest.objects.link(ob_floor_010)
col_east_forest.objects.link(ob_clean_water)
col_east_forest.objects.link(ob_dirty_water)
col_east_forest.objects.link(ob_sky_001)
col_east_forest.objects.link(ob_sky_002)
col_east_forest.objects.link(ob_jar1_001)
col_east_forest.objects.link(ob_jar2_001)
col_forest.objects.link(ob_ceiling_002)
col_forest.objects.link(ob_floor_003)
col_forest.objects.link(ob_left_exit_002)
col_forest.objects.link(ob_metadata_001)
col_forest.objects.link(ob_right_door)
col_forest.objects.link(ob_right_door_light)
col_forest.objects.link(ob_sky_003)
col_guiildmasters_cabin.objects.link(ob_cabin_int)
col_guiildmasters_cabin.objects.link(ob_metadata_002)
col_guiildmasters_cabin.objects.link(ob_cabin_door)
col_guiildmasters_cabin.objects.link(ob_guildmaster)
col_guiildmasters_cabin.objects.link(ob_floor_006)
col_guiildmasters_cabin.objects.link(ob_wall_right)
col_guiildmasters_cabin.objects.link(ob_wall_left)
col_jar_shop.objects.link(ob_cabin_int_001)
col_jar_shop.objects.link(ob_metadata_005)
col_jar_shop.objects.link(ob_jar_shop_door_001)
col_jar_shop.objects.link(ob_clerk)
col_jar_shop.objects.link(ob_floor_011)
col_jar_shop.objects.link(ob_wall_right_001)
col_jar_shop.objects.link(ob_wall_left_001)
col_jar_shop.objects.link(ob_jar2)
col_jar_shop.objects.link(ob_jar1)
col_jar_shop.objects.link(ob_cabin_int_002)
col_village.objects.link(ob_floor)
col_village.objects.link(ob_metadata_003)
col_village.objects.link(ob_right_door_002)
col_village.objects.link(ob_right_door_001)
col_village.objects.link(ob_jar_shop_door)
col_village.objects.link(ob_jar_shop_wall)
col_village.objects.link(ob_sky_000)
col_village.objects.link(ob_ladder_002)
col_village.objects.link(ob_village_guard)
col_village.objects.link(ob_right_door_003)
col_village.objects.link(ob_floor_012)
col_village.objects.link(ob_barrier)
col_village.objects.link(ob_meat)
col_cistern.objects.link(ob_ceiling_003)
col_cistern.objects.link(ob_floor_004)
col_cistern.objects.link(ob_ladder_001)
col_cistern.objects.link(ob_left_exit)
col_cistern.objects.link(ob_metadata_004)
col_cistern.objects.link(ob_right_exit_001)
def _layer_coll(name, lc=None):
    lc = lc or bpy.context.view_layer.layer_collection
    for c in lc.children:
        if c.name == name: return c
        r = _layer_coll(name, c)
        if r: return r
_layer_coll('temple').exclude = True
_layer_coll('east_forest').exclude = True
_layer_coll('forest').exclude = True
_layer_coll('guiildmasters_cabin').exclude = True
_layer_coll('jar_shop').exclude = True
_layer_coll('cistern').exclude = True

# ---- scene / render settings (as saved in the file)
scene.frame_start = 1; scene.frame_end = 250; scene.frame_set(1)
scene.render.engine = 'BLENDER_EEVEE_NEXT'
scene.render.resolution_percentage = 50
scene.render.dither_intensity = 0.0
scene.cycles.use_denoising = False
scene.cycles.samples = 128
scene.cycles.sampling_pattern = 'TABULATED_SOBOL'
scene.cycles.light_sampling_threshold = 0.0
scene.cycles.use_adaptive_sampling = False
scene.cycles.use_light_tree = False
scene.cycles.blur_glossy = 0.0
scene.cycles.sample_clamp_indirect = 0.0
scene.view_settings.view_transform = 'Standard'
bpy.context.view_layer.update()

# ---- added for rendering (the .blend has no active camera and no usable light): camera, sun
cam_auto = bpy.data.cameras.new('AutoCamera')
cam_auto.lens = 50.0
cam_auto.sensor_width = 36.0
cam_auto.clip_end = 1000.0
ob_auto_camera = bpy.data.objects.new('AutoCamera', cam_auto)
scene.collection.objects.link(ob_auto_camera)
ob_auto_camera.location = (18.8382, -22.8308, 16.4305)
ob_auto_camera.rotation_euler = (1.09748, -7.21219e-08, 0.694738)
scene.camera = ob_auto_camera
light_auto_sun = bpy.data.lights.new('AutoSun', 'SUN')
light_auto_sun.energy = 3.0
light_auto_sun.angle = 0.0523599
ob_auto_sun = bpy.data.objects.new('AutoSun', light_auto_sun)
scene.collection.objects.link(ob_auto_sun)
ob_auto_sun.rotation_euler = (0.872665, 0.174533, 0.523599)
bpy.context.view_layer.update()
